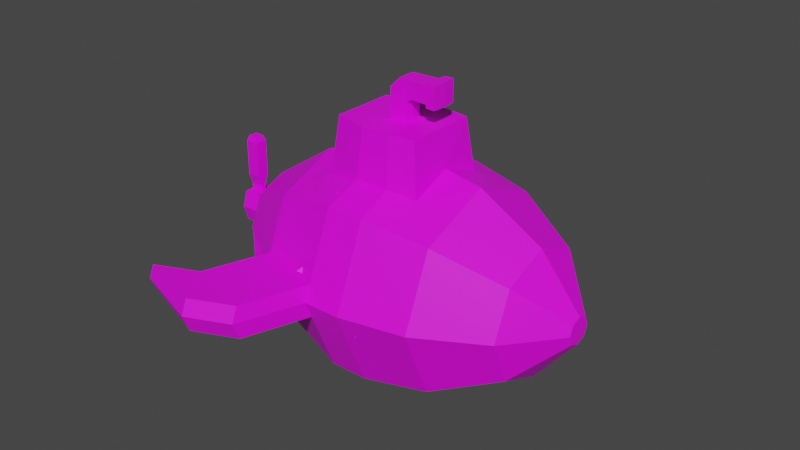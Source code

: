 # Source: objects.blend  (saved by Blender 2.90.8; exported with 4.5.12 LTS)
import bpy
from mathutils import Matrix  # noqa: F401  (used for matrix-valued properties, if any)

bpy.ops.wm.read_factory_settings(use_empty=True)
scene = bpy.context.scene
scene.name = 'Scene'

# ---- collections
col_collection = bpy.data.collections.new('Collection'); scene.collection.children.link(col_collection)

# ---- images (referenced by path relative to the original .blend; pixels are not part of the script)
import os
ASSET_DIR = os.environ.get("B2B_ASSET_DIR", "")  # directory of the original .blend (textures are referenced by path, not embedded)
HERE = os.path.dirname(os.path.abspath(__file__))  # packed textures are extracted next to this script under _unpacked/

def load_image(name, relpath, width, height, colorspace="sRGB"):
    """Load a texture the original file referenced (path relative to the .blend, or extracted next to this script)."""
    p = next((c for c in (os.path.join(HERE, relpath), os.path.join(ASSET_DIR, relpath)) if relpath and os.path.exists(c)), "")
    if p:
        img = bpy.data.images.load(p, check_existing=True)
        img.name = name
    else:  # same state as the original file: an image datablock whose file is absent (Cycles renders it pink)
        img = bpy.data.images.new(name, width, height)
        img.source = "FILE"
        img.filepath = "//" + (relpath or name)
    img.colorspace_settings.name = colorspace
    return img
img_imphenziapalette01_png = load_image('ImphenziaPalette01.png', 'ImphenziaPalette01.png', 1024, 1024, 'sRGB')

# ---- materials (node trees are filled in below, after node groups)
mat_material_001 = bpy.data.materials.new('Material.001')
mat_material_001.use_transparent_shadow = False
mat_material = bpy.data.materials.new('Material')
mat_material.alpha_threshold = 0.0
mat_material.use_transparent_shadow = False
mat_material.line_color = (0.0, 0.0, 0.0, 1.0)

# ---- material node trees
mat_material_001.use_nodes = True; mat_material_001.node_tree.nodes.clear()
_N = mat_material_001.node_tree.nodes; _L = mat_material_001.node_tree.links
n0 = _N.new('ShaderNodeOutputMaterial'); n0.name = 'Material Output'; n0.location = (300, 300)
n1 = _N.new('ShaderNodeBsdfPrincipled'); n1.name = 'Principled BSDF'; n1.location = (10, 300)
n1.distribution = 'GGX'
n1.subsurface_method = 'BURLEY'
n1.inputs[3].default_value = 1.45
n1.inputs[27].default_value = (0.0, 0.0, 0.0, 1.0)
n1.inputs[28].default_value = 1.0
n2 = _N.new('ShaderNodeTexImage'); n2.name = 'Image Texture'; n2.location = (-369, 227)
n2.image = img_imphenziapalette01_png
_L.new(n1.outputs[0], n0.inputs[0])
_L.new(n2.outputs[0], n1.inputs[0])
n0.is_active_output = True
mat_material.use_nodes = True; mat_material.node_tree.nodes.clear()
_N = mat_material.node_tree.nodes; _L = mat_material.node_tree.links
n0 = _N.new('ShaderNodeOutputMaterial'); n0.name = 'Material Output'; n0.location = (300, 300)
n1 = _N.new('ShaderNodeBsdfPrincipled'); n1.name = 'Principled BSDF'; n1.location = (10, 300)
n1.distribution = 'GGX'
n1.subsurface_method = 'BURLEY'
n1.inputs[2].default_value = 0.4
n1.inputs[3].default_value = 1.45
n1.inputs[27].default_value = (0.0, 0.0, 0.0, 1.0)
n1.inputs[28].default_value = 1.0
n2 = _N.new('ShaderNodeTexImage'); n2.name = 'Image Texture'; n2.location = (-360, 299)
n2.image = img_imphenziapalette01_png
_L.new(n1.outputs[0], n0.inputs[0])
_L.new(n2.outputs[0], n1.inputs[0])
n0.is_active_output = True

# ---- world
world_world = bpy.data.worlds.new('World'); scene.world = world_world
world_world.use_nodes = True; world_world.node_tree.nodes.clear()
_N = world_world.node_tree.nodes; _L = world_world.node_tree.links
n0 = _N.new('ShaderNodeOutputWorld'); n0.name = 'World Output'; n0.location = (300, 300)
n1 = _N.new('ShaderNodeBackground'); n1.name = 'Background'; n1.location = (10, 300)
n1.inputs[0].default_value = (0.05088, 0.05088, 0.05088, 1.0)
_L.new(n1.outputs[0], n0.inputs[0])
n0.is_active_output = True
world_world.color = (0.05088, 0.05088, 0.05088)
world_world.use_sun_shadow = False
world_world.sun_shadow_jitter_overblur = 0.0

# ---- meshes
me_cylinder_001 = bpy.data.meshes.new('Cylinder.001')
me_cylinder_001.from_pydata([(-0.2245, 1.66, 3.568e-08), (0.3245, 1.66, -1.095e-07), (-0.2245, 1.174, -1.174), (0.3245, 1.174, -1.174), (-0.2245, 1.174, 1.174), (0.3245, 1.174, 1.174), (1.262, 1.037, -1.037), (1.262, 1.467, -1.177e-07), (0.7201, 0.6052, 1.328), (2.199, 0.66, -0.66), (2.199, 0.9334, -1.668e-07), (2.199, 0.66, 0.66), (2.795, 0.1391, -0.1391), (2.795, 0.1967, -1.996e-07), (2.795, 0.1391, 0.1391), (-1.29, 1.295, 5.493e-08), (-1.29, 0.9156, -0.9156), (-0.7648, 0.5296, 1.256), (-2.264, 0.6457, -1.936e-10), (-2.264, 0.4566, -0.4566), (-2.264, 0.4566, 0.4566), (0.3035, 0.6661, 1.389), (-0.1918, 0.6685, 1.394), (1.262, 1.037, 1.037), (-1.29, 0.9156, 0.9156), (-0.07898, 0.1346, 2.088), (0.1751, 0.134, 2.088), (0.6302, 0.5279, 2.088), (-0.665, 0.462, 2.088), (1.778, 0.8294, -0.8294), (1.778, 0.8294, 0.8294), (1.778, 1.173, -1.447e-07), (-0.1652, 0.5831, 2.088), (0.2668, 0.581, 2.088), (-0.07898, 0.1346, 2.416), (0.1751, 0.134, 2.663), (0.525, 0.1562, 2.416), (0.525, 0.1562, 2.663), (0.5237, 0.1792, 2.379), (0.5237, 0.1792, 2.7), (0.6618, 0.1877, 2.379), (0.6618, 0.1877, 2.7), (-0.2245, 1.567, 0.2253), (0.3245, 1.567, 0.2253), (1.262, 1.384, 0.1991), (2.199, 0.881, 0.1267), (2.795, 0.1856, 0.0267), (-1.29, 1.222, 0.1757), (-2.264, 0.6094, 0.08764), (1.778, 1.107, 0.1592), (-0.2245, 1.553, -0.259), (0.3245, 1.553, -0.259), (1.262, 1.372, -0.2288), (2.199, 0.8731, -0.1456), (2.795, 0.184, -0.03068), (-1.29, 1.211, -0.202), (-2.264, 0.604, -0.1007), (1.778, 1.097, -0.183), (-0.5493, 2.514, 0.2253), (-0.5493, 2.608, 6.592e-08), (-1.615, 2.17, 0.1757), (-1.615, 2.242, 8.517e-08), (-0.5493, 2.5, -0.259), (-1.615, 2.159, -0.202), (-1.174, 2.788, 0.2253), (-1.174, 2.881, 1.673e-07), (-2.24, 2.443, 0.1757), (-2.24, 2.516, 1.865e-07), (-1.174, 2.774, -0.259), (-2.24, 2.432, -0.202), (-0.2245, -1.66, 3.568e-08), (0.3245, -1.66, -1.095e-07), (-0.2245, -1.174, -1.174), (0.3245, -1.174, -1.174), (-0.2245, 0.0, -1.66), (0.3245, 0.0, -1.66), (-0.2245, -1.174, 1.174), (0.3245, -1.174, 1.174), (1.262, -1.037, -1.037), (1.262, -1.467, -1.177e-07), (1.262, 0.0, -1.467), (0.7173, 0.0, 1.563), (0.7201, -0.6052, 1.328), (2.199, -0.66, -0.66), (2.199, -0.9334, -1.668e-07), (2.199, 0.0, -0.9334), (2.199, 0.0, 0.9334), (2.199, -0.66, 0.66), (2.795, -0.1391, -0.1391), (2.795, -0.1967, -1.996e-07), (2.795, 0.0, -0.1967), (2.795, 0.0, 0.1967), (2.795, -0.1391, 0.1391), (-1.29, -1.295, 5.493e-08), (-1.29, -0.9156, -0.9156), (-1.29, 0.0, -1.295), (-0.7577, 0.0, 1.451), (-0.7648, -0.5296, 1.256), (-2.264, -0.6457, -1.936e-10), (-2.264, -0.4566, -0.4566), (-2.264, 0.0, -0.6457), (-2.264, 0.0, 0.6457), (-2.264, -0.4566, 0.4566), (0.3035, -0.6661, 1.389), (-0.1918, -0.6685, 1.394), (1.262, 0.0, 1.467), (1.262, -1.037, 1.037), (-1.29, 0.0, 1.295), (-1.29, -0.9156, 0.9156), (-0.1938, 0.0, 2.088), (0.2851, 0.0, 2.088), (-0.07898, -0.1346, 2.088), (0.1751, -0.134, 2.088), (0.6277, 0.0, 2.088), (-0.6588, 0.0, 2.088), (0.6302, -0.5279, 2.088), (-0.665, -0.462, 2.088), (1.778, -0.8294, -0.8294), (1.778, 0.0, -1.173), (1.778, 0.0, 1.173), (1.778, -0.8294, 0.8294), (1.778, -1.173, -1.447e-07), (2.795, 0.0, -0.005329), (-0.09223, 0.0, 2.088), (-0.1652, -0.5831, 2.088), (0.2668, -0.581, 2.088), (0.1836, 0.0, 2.088), (-0.09223, 0.0, 2.416), (-0.07898, -0.1346, 2.416), (0.1836, 0.0, 2.663), (0.1751, -0.134, 2.663), (0.525, -0.1562, 2.416), (0.5335, 0.0, 2.416), (0.525, -0.1562, 2.663), (0.5335, 0.0, 2.663), (0.5237, -0.1792, 2.379), (0.5347, 0.0, 2.379), (0.5237, -0.1792, 2.7), (0.5347, 0.0, 2.7), (0.6618, -0.1877, 2.379), (0.6729, 0.0, 2.379), (0.6618, -0.1877, 2.7), (0.6729, 0.0, 2.7), (-0.2245, -1.567, 0.2253), (0.3245, -1.567, 0.2253), (1.262, -1.384, 0.1991), (2.199, -0.881, 0.1267), (2.795, -0.1856, 0.0267), (-1.29, -1.222, 0.1757), (-2.264, -0.6094, 0.08764), (1.778, -1.107, 0.1592), (2.795, 0.0, 0.03345), (-0.2245, -1.553, -0.259), (0.3245, -1.553, -0.259), (1.262, -1.372, -0.2288), (2.199, -0.8731, -0.1456), (2.795, -0.184, -0.03068), (-1.29, -1.211, -0.202), (-2.264, -0.604, -0.1007), (2.795, 0.0, -0.04754), (1.778, -1.097, -0.183), (-0.5493, -2.514, 0.2253), (-0.5493, -2.608, 6.592e-08), (-1.615, -2.17, 0.1757), (-1.615, -2.242, 8.517e-08), (-0.5493, -2.5, -0.259), (-1.615, -2.159, -0.202), (-1.174, -2.788, 0.2253), (-1.174, -2.881, 1.673e-07), (-2.24, -2.443, 0.1757), (-2.24, -2.516, 1.865e-07), (-1.174, -2.774, -0.259), (-2.24, -2.432, -0.202), (-0.07898, 0.1346, 2.514), (0.07051, 0.1342, 2.663), (-0.09223, 0.0, 2.514), (0.0573, 0.0, 2.663), (0.07051, -0.1342, 2.663), (-0.07898, -0.1346, 2.514), (0.2429, 0.1383, 2.416), (0.1751, 0.134, 2.348), (0.1072, 0.1341, 2.416), (0.1751, 0.134, 2.484), (0.2517, 0.0, 2.416), (0.1836, 0.0, 2.348), (0.1751, -0.134, 2.348), (0.2429, -0.1383, 2.416), (0.1751, -0.134, 2.484), (0.1072, -0.1341, 2.416)], [], [(50, 51, 3, 2), (2, 3, 75, 74), (42, 43, 1, 0), (118, 29, 9, 85), (43, 5, 23, 44), (51, 1, 7, 52), (8, 21, 33, 27), (22, 17, 28, 32), (75, 3, 6, 80), (45, 11, 14, 46), (30, 119, 86, 11), (57, 31, 10, 53), (49, 30, 11, 45), (85, 9, 12, 90), (11, 86, 91, 14), (53, 10, 13, 54), (107, 24, 20, 101), (21, 22, 32, 33), (2, 74, 95, 16), (47, 42, 58, 60), (50, 2, 16, 55), (55, 16, 19, 56), (47, 15, 18, 48), (16, 95, 100, 19), (22, 21, 5, 4), (8, 81, 105, 23), (21, 8, 23, 5), (96, 17, 24, 107), (17, 22, 4, 24), (182, 181, 34, 173, 174, 35), (33, 110, 113, 27), (109, 32, 28, 114), (81, 8, 27, 113), (17, 96, 114, 28), (54, 13, 122, 159), (18, 56, 19, 100, 101, 20, 48), (44, 23, 30, 49), (52, 7, 31, 57), (23, 105, 119, 30), (80, 6, 29, 118), (151, 46, 14, 91), (123, 25, 32, 109), (26, 126, 110, 33), (25, 26, 33, 32), (176, 177, 130, 129), (179, 182, 35, 37, 36), (25, 123, 127, 34), (26, 25, 34, 181, 180), (176, 129, 35, 174), (35, 129, 134, 37), (36, 37, 39, 38), (126, 184, 185, 112), (126, 26, 180, 184), (38, 39, 41, 40), (37, 134, 138, 39), (132, 36, 38, 136), (140, 40, 41, 142), (136, 38, 40, 140), (39, 138, 142, 41), (122, 13, 46, 151), (7, 44, 49, 31), (24, 47, 48, 20), (4, 42, 47, 24), (31, 49, 45, 10), (10, 45, 46, 13), (1, 43, 44, 7), (4, 5, 43, 42), (6, 52, 57, 29), (12, 54, 159, 90), (15, 55, 56, 18), (50, 55, 63, 62), (9, 53, 54, 12), (29, 57, 53, 9), (3, 51, 52, 6), (0, 1, 51, 50), (59, 62, 68, 65), (62, 63, 69, 68), (42, 0, 59, 58), (15, 47, 60, 61), (0, 50, 62, 59), (55, 15, 61, 63), (64, 65, 67, 66), (65, 68, 69, 67), (58, 59, 65, 64), (63, 61, 67, 69), (60, 58, 64, 66), (61, 60, 66, 67), (152, 72, 73, 153), (72, 74, 75, 73), (143, 70, 71, 144), (118, 85, 83, 117), (144, 145, 106, 77), (153, 154, 79, 71), (82, 115, 125, 103), (104, 124, 116, 97), (75, 80, 78, 73), (146, 147, 92, 87), (120, 87, 86, 119), (160, 155, 84, 121), (150, 146, 87, 120), (85, 90, 88, 83), (87, 92, 91, 86), (155, 156, 89, 84), (107, 101, 102, 108), (103, 125, 124, 104), (72, 94, 95, 74), (148, 163, 161, 143), (152, 157, 94, 72), (157, 158, 99, 94), (148, 149, 98, 93), (94, 99, 100, 95), (104, 76, 77, 103), (82, 106, 105, 81), (103, 77, 106, 82), (96, 107, 108, 97), (97, 108, 76, 104), (183, 132, 131, 186), (125, 115, 113, 110), (109, 114, 116, 124), (81, 113, 115, 82), (97, 116, 114, 96), (156, 159, 122, 89), (98, 149, 102, 101, 100, 99, 158), (145, 150, 120, 106), (154, 160, 121, 79), (106, 120, 119, 105), (80, 118, 117, 78), (151, 91, 92, 147), (123, 109, 124, 111), (112, 125, 110, 126), (111, 124, 125, 112), (111, 128, 127, 123), (128, 178, 175, 127), (187, 186, 131, 133, 130), (130, 133, 134, 129), (131, 135, 137, 133), (112, 185, 188, 128, 111), (188, 187, 130, 177, 178, 128), (135, 139, 141, 137), (133, 137, 138, 134), (132, 136, 135, 131), (140, 142, 141, 139), (136, 140, 139, 135), (137, 141, 142, 138), (122, 151, 147, 89), (79, 121, 150, 145), (108, 102, 149, 148), (76, 108, 148, 143), (121, 84, 146, 150), (84, 89, 147, 146), (71, 79, 145, 144), (76, 143, 144, 77), (78, 117, 160, 154), (88, 90, 159, 156), (93, 98, 158, 157), (152, 165, 166, 157), (83, 88, 156, 155), (117, 83, 155, 160), (73, 78, 154, 153), (70, 152, 153, 71), (162, 168, 171, 165), (165, 171, 172, 166), (143, 161, 162, 70), (93, 164, 163, 148), (70, 162, 165, 152), (157, 166, 164, 93), (167, 169, 170, 168), (168, 170, 172, 171), (161, 167, 168, 162), (166, 172, 170, 164), (163, 169, 167, 161), (164, 170, 169, 163), (176, 174, 173, 175), (175, 178, 177, 176), (34, 127, 175, 173), (179, 180, 181, 182), (185, 186, 187, 188), (179, 183, 184, 180), (185, 184, 183, 186), (183, 179, 36, 132)])
_uv = me_cylinder_001.uv_layers.new(name='UVMap')
_uv.uv.foreach_set('vector', [0.8445, 0.7019, 0.8445, 0.7019, 0.8445, 0.7019, 0.8445, 0.7019, 0.8445, 0.7019, 0.8445, 0.7019, 0.8445, 0.7019, 0.8445, 0.7019, 0.8445, 0.7019, 0.8445, 0.7019, 0.8445, 0.7019, 0.8445, 0.7019, 0.8445, 0.7019, 0.8445, 0.7019, 0.8445, 0.7019, 0.8445, 0.7019, 0.8445, 0.7019, 0.8445, 0.7019, 0.8445, 0.7019, 0.8445, 0.7019, 0.8445, 0.7019, 0.8445, 0.7019, 0.8445, 0.7019, 0.8445, 0.7019, 0.3228, 0.7954, 0.3228, 0.7954, 0.3228, 0.7954, 0.3228, 0.7954, 0.3228, 0.7954, 0.3228, 0.7954, 0.3228, 0.7954, 0.3228, 0.7954, 0.8445, 0.7019, 0.8445, 0.7019, 0.8445, 0.7019, 0.8445, 0.7019, 0.9429, 0.9332, 0.9429, 0.9332, 0.9429, 0.9332, 0.9429, 0.9332, 0.9429, 0.9332, 0.9429, 0.9332, 0.9429, 0.9332, 0.9429, 0.9332, 0.8445, 0.7019, 0.8445, 0.7019, 0.8445, 0.7019, 0.8445, 0.7019, 0.9429, 0.9332, 0.9429, 0.9332, 0.9429, 0.9332, 0.9429, 0.9332, 0.8445, 0.7019, 0.8445, 0.7019, 0.8445, 0.7019, 0.8445, 0.7019, 0.9429, 0.9332, 0.9429, 0.9332, 0.9429, 0.9332, 0.9429, 0.9332, 0.8445, 0.7019, 0.8445, 0.7019, 0.8445, 0.7019, 0.8445, 0.7019, 0.8445, 0.7019, 0.8445, 0.7019, 0.8445, 0.7019, 0.8445, 0.7019, 0.3228, 0.7954, 0.3228, 0.7954, 0.3228, 0.7954, 0.3228, 0.7954, 0.8445, 0.7019, 0.8445, 0.7019, 0.8445, 0.7019, 0.8445, 0.7019, 0.3031, 0.7855, 0.3031, 0.7855, 0.3031, 0.7855, 0.3031, 0.7855, 0.8445, 0.7019, 0.8445, 0.7019, 0.8445, 0.7019, 0.8445, 0.7019, 0.8445, 0.7019, 0.8445, 0.7019, 0.8445, 0.7019, 0.8445, 0.7019, 0.8445, 0.7019, 0.8445, 0.7019, 0.8445, 0.7019, 0.8445, 0.7019, 0.8445, 0.7019, 0.8445, 0.7019, 0.8445, 0.7019, 0.8445, 0.7019, 0.8445, 0.7019, 0.8445, 0.7019, 0.8445, 0.7019, 0.8445, 0.7019, 0.8445, 0.7019, 0.8445, 0.7019, 0.8445, 0.7019, 0.8445, 0.7019, 0.8445, 0.7019, 0.8445, 0.7019, 0.8445, 0.7019, 0.8445, 0.7019, 0.8445, 0.7019, 0.8445, 0.7019, 0.8445, 0.7019, 0.8445, 0.7019, 0.8445, 0.7019, 0.8445, 0.7019, 0.8445, 0.7019, 0.8445, 0.7019, 0.3228, 0.7954, 0.3228, 0.7954, 0.3228, 0.7954, 0.3228, 0.7954, 0.3228, 0.7954, 0.3228, 0.7954, 0.3228, 0.7954, 0.3228, 0.7954, 0.3228, 0.7954, 0.3228, 0.7954, 0.3228, 0.7954, 0.3228, 0.7954, 0.3228, 0.7954, 0.3228, 0.7954, 0.3228, 0.7954, 0.3228, 0.7954, 0.3228, 0.7954, 0.3228, 0.7954, 0.3228, 0.7954, 0.3228, 0.7954, 0.3228, 0.7954, 0.3228, 0.7954, 0.8445, 0.7019, 0.8445, 0.7019, 0.8445, 0.7019, 0.8445, 0.7019, 0.8445, 0.7019, 0.8445, 0.7019, 0.8445, 0.7019, 0.8445, 0.7019, 0.8445, 0.7019, 0.8445, 0.7019, 0.8445, 0.7019, 0.8445, 0.7019, 0.8445, 0.7019, 0.8445, 0.7019, 0.8445, 0.7019, 0.8445, 0.7019, 0.8445, 0.7019, 0.8445, 0.7019, 0.8445, 0.7019, 0.8445, 0.7019, 0.8445, 0.7019, 0.8445, 0.7019, 0.8445, 0.7019, 0.8445, 0.7019, 0.8445, 0.7019, 0.8445, 0.7019, 0.8445, 0.7019, 0.9429, 0.9332, 0.9429, 0.9332, 0.9429, 0.9332, 0.9429, 0.9332, 0.3228, 0.7954, 0.3228, 0.7954, 0.3228, 0.7954, 0.3228, 0.7954, 0.3228, 0.7954, 0.3228, 0.7954, 0.3228, 0.7954, 0.3228, 0.7954, 0.3228, 0.7954, 0.3228, 0.7954, 0.3228, 0.7954, 0.3228, 0.7954, 0.3228, 0.7954, 0.3228, 0.7954, 0.3228, 0.7954, 0.3228, 0.7954, 0.3228, 0.7954, 0.3228, 0.7954, 0.3228, 0.7954, 0.3228, 0.7954, 0.3228, 0.7954, 0.3228, 0.7954, 0.3228, 0.7954, 0.3228, 0.7954, 0.3228, 0.7954, 0.3228, 0.7954, 0.3228, 0.7954, 0.3228, 0.7954, 0.3228, 0.7954, 0.3228, 0.7954, 0.3228, 0.7954, 0.3228, 0.7954, 0.3228, 0.7954, 0.3228, 0.7954, 0.3228, 0.7954, 0.3228, 0.7954, 0.3228, 0.7954, 0.3228, 0.7954, 0.9479, 0.9283, 0.9479, 0.9283, 0.9479, 0.9283, 0.9479, 0.9283, 0.3228, 0.7954, 0.3228, 0.7954, 0.3228, 0.7954, 0.3228, 0.7954, 0.3228, 0.7954, 0.3228, 0.7954, 0.3228, 0.7954, 0.3228, 0.7954, 0.9479, 0.9283, 0.9479, 0.9283, 0.9479, 0.9283, 0.9479, 0.9283, 0.9479, 0.9283, 0.9479, 0.9283, 0.9479, 0.9283, 0.9479, 0.9283, 0.9479, 0.9283, 0.9479, 0.9283, 0.9479, 0.9283, 0.9479, 0.9283, 0.9479, 0.9283, 0.9479, 0.9283, 0.9479, 0.9283, 0.9479, 0.9283, 0.9479, 0.9283, 0.9479, 0.9283, 0.9479, 0.9283, 0.9479, 0.9283, 0.9479, 0.9283, 0.9479, 0.9283, 0.9479, 0.9283, 0.9479, 0.9283, 0.9429, 0.9332, 0.9429, 0.9332, 0.9429, 0.9332, 0.9429, 0.9332, 0.8445, 0.7019, 0.8445, 0.7019, 0.8445, 0.7019, 0.8445, 0.7019, 0.8445, 0.7019, 0.8445, 0.7019, 0.8445, 0.7019, 0.8445, 0.7019, 0.8445, 0.7019, 0.8445, 0.7019, 0.8445, 0.7019, 0.8445, 0.7019, 0.9429, 0.9332, 0.9429, 0.9332, 0.9429, 0.9332, 0.9429, 0.9332, 0.9429, 0.9332, 0.9429, 0.9332, 0.9429, 0.9332, 0.9429, 0.9332, 0.8445, 0.7019, 0.8445, 0.7019, 0.8445, 0.7019, 0.8445, 0.7019, 0.8445, 0.7019, 0.8445, 0.7019, 0.8445, 0.7019, 0.8445, 0.7019, 0.8445, 0.7019, 0.8445, 0.7019, 0.8445, 0.7019, 0.8445, 0.7019, 0.8445, 0.7019, 0.8445, 0.7019, 0.8445, 0.7019, 0.8445, 0.7019, 0.8445, 0.7019, 0.8445, 0.7019, 0.8445, 0.7019, 0.8445, 0.7019, 0.3031, 0.7855, 0.3031, 0.7855, 0.3031, 0.7855, 0.3031, 0.7855, 0.8445, 0.7019, 0.8445, 0.7019, 0.8445, 0.7019, 0.8445, 0.7019, 0.8445, 0.7019, 0.8445, 0.7019, 0.8445, 0.7019, 0.8445, 0.7019, 0.8445, 0.7019, 0.8445, 0.7019, 0.8445, 0.7019, 0.8445, 0.7019, 0.8445, 0.7019, 0.8445, 0.7019, 0.8445, 0.7019, 0.8445, 0.7019, 0.3031, 0.7855, 0.3031, 0.7855, 0.3031, 0.7855, 0.3031, 0.7855, 0.3031, 0.7855, 0.3031, 0.7855, 0.3031, 0.7855, 0.3031, 0.7855, 0.3031, 0.7855, 0.3031, 0.7855, 0.3031, 0.7855, 0.3031, 0.7855, 0.3031, 0.7855, 0.3031, 0.7855, 0.3031, 0.7855, 0.3031, 0.7855, 0.3031, 0.7855, 0.3031, 0.7855, 0.3031, 0.7855, 0.3031, 0.7855, 0.3031, 0.7855, 0.3031, 0.7855, 0.3031, 0.7855, 0.3031, 0.7855, 0.3031, 0.7855, 0.3031, 0.7855, 0.3031, 0.7855, 0.3031, 0.7855, 0.3031, 0.7855, 0.3031, 0.7855, 0.3031, 0.7855, 0.3031, 0.7855, 0.3031, 0.7855, 0.3031, 0.7855, 0.3031, 0.7855, 0.3031, 0.7855, 0.3031, 0.7855, 0.3031, 0.7855, 0.3031, 0.7855, 0.3031, 0.7855, 0.3031, 0.7855, 0.3031, 0.7855, 0.3031, 0.7855, 0.3031, 0.7855, 0.3031, 0.7855, 0.3031, 0.7855, 0.3031, 0.7855, 0.3031, 0.7855, 0.8445, 0.7019, 0.8445, 0.7019, 0.8445, 0.7019, 0.8445, 0.7019, 0.8445, 0.7019, 0.8445, 0.7019, 0.8445, 0.7019, 0.8445, 0.7019, 0.8445, 0.7019, 0.8445, 0.7019, 0.8445, 0.7019, 0.8445, 0.7019, 0.8445, 0.7019, 0.8445, 0.7019, 0.8445, 0.7019, 0.8445, 0.7019, 0.8445, 0.7019, 0.8445, 0.7019, 0.8445, 0.7019, 0.8445, 0.7019, 0.8445, 0.7019, 0.8445, 0.7019, 0.8445, 0.7019, 0.8445, 0.7019, 0.3228, 0.7954, 0.3228, 0.7954, 0.3228, 0.7954, 0.3228, 0.7954, 0.3228, 0.7954, 0.3228, 0.7954, 0.3228, 0.7954, 0.3228, 0.7954, 0.8445, 0.7019, 0.8445, 0.7019, 0.8445, 0.7019, 0.8445, 0.7019, 0.9429, 0.9332, 0.9429, 0.9332, 0.9429, 0.9332, 0.9429, 0.9332, 0.9429, 0.9332, 0.9429, 0.9332, 0.9429, 0.9332, 0.9429, 0.9332, 0.8445, 0.7019, 0.8445, 0.7019, 0.8445, 0.7019, 0.8445, 0.7019, 0.9429, 0.9332, 0.9429, 0.9332, 0.9429, 0.9332, 0.9429, 0.9332, 0.8445, 0.7019, 0.8445, 0.7019, 0.8445, 0.7019, 0.8445, 0.7019, 0.9429, 0.9332, 0.9429, 0.9332, 0.9429, 0.9332, 0.9429, 0.9332, 0.8445, 0.7019, 0.8445, 0.7019, 0.8445, 0.7019, 0.8445, 0.7019, 0.8445, 0.7019, 0.8445, 0.7019, 0.8445, 0.7019, 0.8445, 0.7019, 0.3228, 0.7954, 0.3228, 0.7954, 0.3228, 0.7954, 0.3228, 0.7954, 0.8445, 0.7019, 0.8445, 0.7019, 0.8445, 0.7019, 0.8445, 0.7019, 0.3031, 0.7855, 0.3031, 0.7855, 0.3031, 0.7855, 0.3031, 0.7855, 0.8445, 0.7019, 0.8445, 0.7019, 0.8445, 0.7019, 0.8445, 0.7019, 0.8445, 0.7019, 0.8445, 0.7019, 0.8445, 0.7019, 0.8445, 0.7019, 0.8445, 0.7019, 0.8445, 0.7019, 0.8445, 0.7019, 0.8445, 0.7019, 0.8445, 0.7019, 0.8445, 0.7019, 0.8445, 0.7019, 0.8445, 0.7019, 0.8445, 0.7019, 0.8445, 0.7019, 0.8445, 0.7019, 0.8445, 0.7019, 0.8445, 0.7019, 0.8445, 0.7019, 0.8445, 0.7019, 0.8445, 0.7019, 0.8445, 0.7019, 0.8445, 0.7019, 0.8445, 0.7019, 0.8445, 0.7019, 0.8445, 0.7019, 0.8445, 0.7019, 0.8445, 0.7019, 0.8445, 0.7019, 0.8445, 0.7019, 0.8445, 0.7019, 0.8445, 0.7019, 0.8445, 0.7019, 0.3228, 0.7954, 0.3228, 0.7954, 0.3228, 0.7954, 0.3228, 0.7954, 0.3228, 0.7954, 0.3228, 0.7954, 0.3228, 0.7954, 0.3228, 0.7954, 0.3228, 0.7954, 0.3228, 0.7954, 0.3228, 0.7954, 0.3228, 0.7954, 0.3228, 0.7954, 0.3228, 0.7954, 0.3228, 0.7954, 0.3228, 0.7954, 0.3228, 0.7954, 0.3228, 0.7954, 0.3228, 0.7954, 0.3228, 0.7954, 0.8445, 0.7019, 0.8445, 0.7019, 0.8445, 0.7019, 0.8445, 0.7019, 0.8445, 0.7019, 0.8445, 0.7019, 0.8445, 0.7019, 0.8445, 0.7019, 0.8445, 0.7019, 0.8445, 0.7019, 0.8445, 0.7019, 0.8445, 0.7019, 0.8445, 0.7019, 0.8445, 0.7019, 0.8445, 0.7019, 0.8445, 0.7019, 0.8445, 0.7019, 0.8445, 0.7019, 0.8445, 0.7019, 0.8445, 0.7019, 0.8445, 0.7019, 0.8445, 0.7019, 0.8445, 0.7019, 0.8445, 0.7019, 0.8445, 0.7019, 0.8445, 0.7019, 0.8445, 0.7019, 0.9429, 0.9332, 0.9429, 0.9332, 0.9429, 0.9332, 0.9429, 0.9332, 0.3228, 0.7954, 0.3228, 0.7954, 0.3228, 0.7954, 0.3228, 0.7954, 0.3228, 0.7954, 0.3228, 0.7954, 0.3228, 0.7954, 0.3228, 0.7954, 0.3228, 0.7954, 0.3228, 0.7954, 0.3228, 0.7954, 0.3228, 0.7954, 0.3228, 0.7954, 0.3228, 0.7954, 0.3228, 0.7954, 0.3228, 0.7954, 0.3228, 0.7954, 0.3228, 0.7954, 0.3228, 0.7954, 0.3228, 0.7954, 0.3228, 0.7954, 0.3228, 0.7954, 0.3228, 0.7954, 0.3228, 0.7954, 0.3228, 0.7954, 0.3228, 0.7954, 0.3228, 0.7954, 0.3228, 0.7954, 0.3228, 0.7954, 0.9479, 0.9283, 0.9479, 0.9283, 0.9479, 0.9283, 0.9479, 0.9283, 0.3228, 0.7954, 0.3228, 0.7954, 0.3228, 0.7954, 0.3228, 0.7954, 0.3228, 0.7954, 0.3228, 0.7954, 0.3228, 0.7954, 0.3228, 0.7954, 0.3228, 0.7954, 0.3228, 0.7954, 0.3228, 0.7954, 0.9479, 0.9283, 0.9479, 0.9283, 0.9479, 0.9283, 0.9479, 0.9283, 0.9479, 0.9283, 0.9479, 0.9283, 0.9479, 0.9283, 0.9479, 0.9283, 0.9479, 0.9283, 0.9479, 0.9283, 0.9479, 0.9283, 0.9479, 0.9283, 0.9479, 0.9283, 0.9479, 0.9283, 0.9479, 0.9283, 0.9479, 0.9283, 0.9479, 0.9283, 0.9479, 0.9283, 0.9479, 0.9283, 0.9479, 0.9283, 0.9479, 0.9283, 0.9479, 0.9283, 0.9479, 0.9283, 0.9479, 0.9283, 0.9429, 0.9332, 0.9429, 0.9332, 0.9429, 0.9332, 0.9429, 0.9332, 0.8445, 0.7019, 0.8445, 0.7019, 0.8445, 0.7019, 0.8445, 0.7019, 0.8445, 0.7019, 0.8445, 0.7019, 0.8445, 0.7019, 0.8445, 0.7019, 0.8445, 0.7019, 0.8445, 0.7019, 0.8445, 0.7019, 0.8445, 0.7019, 0.9429, 0.9332, 0.9429, 0.9332, 0.9429, 0.9332, 0.9429, 0.9332, 0.9429, 0.9332, 0.9429, 0.9332, 0.9429, 0.9332, 0.9429, 0.9332, 0.8445, 0.7019, 0.8445, 0.7019, 0.8445, 0.7019, 0.8445, 0.7019, 0.8445, 0.7019, 0.8445, 0.7019, 0.8445, 0.7019, 0.8445, 0.7019, 0.8445, 0.7019, 0.8445, 0.7019, 0.8445, 0.7019, 0.8445, 0.7019, 0.8445, 0.7019, 0.8445, 0.7019, 0.8445, 0.7019, 0.8445, 0.7019, 0.8445, 0.7019, 0.8445, 0.7019, 0.8445, 0.7019, 0.8445, 0.7019, 0.3031, 0.7855, 0.3031, 0.7855, 0.3031, 0.7855, 0.3031, 0.7855, 0.8445, 0.7019, 0.8445, 0.7019, 0.8445, 0.7019, 0.8445, 0.7019, 0.8445, 0.7019, 0.8445, 0.7019, 0.8445, 0.7019, 0.8445, 0.7019, 0.8445, 0.7019, 0.8445, 0.7019, 0.8445, 0.7019, 0.8445, 0.7019, 0.8445, 0.7019, 0.8445, 0.7019, 0.8445, 0.7019, 0.8445, 0.7019, 0.3031, 0.7855, 0.3031, 0.7855, 0.3031, 0.7855, 0.3031, 0.7855, 0.3031, 0.7855, 0.3031, 0.7855, 0.3031, 0.7855, 0.3031, 0.7855, 0.3031, 0.7855, 0.3031, 0.7855, 0.3031, 0.7855, 0.3031, 0.7855, 0.3031, 0.7855, 0.3031, 0.7855, 0.3031, 0.7855, 0.3031, 0.7855, 0.3031, 0.7855, 0.3031, 0.7855, 0.3031, 0.7855, 0.3031, 0.7855, 0.3031, 0.7855, 0.3031, 0.7855, 0.3031, 0.7855, 0.3031, 0.7855, 0.3031, 0.7855, 0.3031, 0.7855, 0.3031, 0.7855, 0.3031, 0.7855, 0.3031, 0.7855, 0.3031, 0.7855, 0.3031, 0.7855, 0.3031, 0.7855, 0.3031, 0.7855, 0.3031, 0.7855, 0.3031, 0.7855, 0.3031, 0.7855, 0.3031, 0.7855, 0.3031, 0.7855, 0.3031, 0.7855, 0.3031, 0.7855, 0.3031, 0.7855, 0.3031, 0.7855, 0.3031, 0.7855, 0.3031, 0.7855, 0.3031, 0.7855, 0.3031, 0.7855, 0.3031, 0.7855, 0.3031, 0.7855, 0.3228, 0.7954, 0.3228, 0.7954, 0.3228, 0.7954, 0.3228, 0.7954, 0.3228, 0.7954, 0.3228, 0.7954, 0.3228, 0.7954, 0.3228, 0.7954, 0.3228, 0.7954, 0.3228, 0.7954, 0.3228, 0.7954, 0.3228, 0.7954, 0.3228, 0.7954, 0.3228, 0.7954, 0.3228, 0.7954, 0.3228, 0.7954, 0.3228, 0.7954, 0.3228, 0.7954, 0.3228, 0.7954, 0.3228, 0.7954, 0.3228, 0.7954, 0.3228, 0.7954, 0.3228, 0.7954, 0.3228, 0.7954, 0.3228, 0.7954, 0.3228, 0.7954, 0.3228, 0.7954, 0.3228, 0.7954, 0.3228, 0.7954, 0.3228, 0.7954, 0.3228, 0.7954, 0.3228, 0.7954])
me_cylinder_001.materials.append(mat_material_001)
me_cylinder_001.use_remesh_fix_poles = True
me_cylinder_001.use_remesh_preserve_attributes = False
me_cylinder_001.use_mirror_vertex_groups = False
me_cylinder_001.update()
me_cylinder_002 = bpy.data.meshes.new('Cylinder.002')
me_cylinder_002.from_pydata([(-2.264, 2.98e-08, 0.2297), (-2.264, -0.03236, 0.2295), (-2.264, 0.03719, 0.2295), (-2.67, -2.98e-08, 0.2297), (-2.67, -0.03236, 0.2295), (-2.67, 0.03719, 0.2295), (-2.67, -5.96e-08, 0.3239), (-2.67, -0.03236, 0.3237), (-2.67, 0.03719, 0.3237), (-2.67, -0.002548, 0.4795), (-2.67, -0.08616, 0.4793), (-2.67, 0.09354, 0.4792), (-2.67, -0.002548, 1.016), (-2.67, -0.08616, 1.015), (-2.67, 0.09354, 1.015), (-2.7, -0.001337, 1.095), (-2.7, -0.06058, 1.095), (-2.7, 0.06675, 1.095), (-2.842, -0.001337, 1.095), (-2.842, -0.06058, 1.095), (-2.842, 0.06675, 1.095), (-2.871, -0.002548, 1.016), (-2.871, -0.08616, 1.015), (-2.871, 0.09354, 1.015), (-2.871, -0.002548, 0.4795), (-2.871, -1.192e-07, 0.3239), (-2.871, -0.08616, 0.4793), (-2.871, 0.09354, 0.4792), (-2.871, 0.03719, 0.3237), (-2.871, 0.03719, 0.2295), (-2.871, 0.1686, 0.2286), (-2.871, -8.941e-08, 0.2297), (-2.871, -0.03236, 0.2295), (-2.871, -0.1686, 0.2286), (-2.871, -0.03236, 0.3237), (-2.67, -0.1686, 0.2286), (-2.871, -0.2384, -0.001178), (-2.871, 0.2384, -0.001178), (-2.67, -0.2384, -0.001178), (-2.871, -0.1686, -0.231), (-2.67, -0.1686, -0.231), (-2.871, -0.03236, -0.2319), (-2.871, -7.451e-08, -0.2321), (-2.67, -0.03236, -0.2319), (-2.871, -0.03236, -0.3261), (-2.871, -8.941e-08, -0.3263), (-2.67, -0.03236, -0.3261), (-2.871, -0.08616, -0.4816), (-2.871, -0.002548, -0.4818), (-2.871, -0.08616, -1.018), (-2.67, -0.08616, -0.4816), (-2.67, -0.002548, -0.4818), (-2.67, -0.08616, -1.018), (-2.67, -0.002548, -1.018), (-2.7, -0.06058, -1.098), (-2.7, -0.001337, -1.098), (-2.842, -0.06058, -1.098), (-2.842, -0.001337, -1.098), (-2.842, 0.06675, -1.097), (-2.871, -0.002548, -1.018), (-2.871, 0.09354, -1.018), (-2.67, 0.09354, -1.018), (-2.871, 0.09354, -0.4816), (-2.67, 0.09354, -0.4816), (-2.871, 0.03719, -0.326), (-2.67, 0.03719, -0.326), (-2.871, 0.03719, -0.2318), (-2.871, 0.1686, -0.231), (-2.67, 0.03719, -0.2318), (-2.67, 0.1686, -0.231), (-2.67, 0.0, -0.2321), (-2.264, 0.03719, -0.2318), (-2.264, 0.1686, -0.231), (-2.264, 4.47e-08, -0.2321), (-2.264, -0.03236, -0.2319), (-2.264, -0.1686, -0.231), (-2.264, -0.2384, -0.001178), (-2.264, -0.1686, 0.2286), (-2.264, 0.2384, -0.001178), (-2.264, 0.1686, 0.2286), (-2.67, 0.2384, -0.001178), (-2.67, 0.1686, 0.2286), (-2.67, -2.98e-08, -0.3263), (-2.7, 0.06675, -1.097)], [], [(1, 0, 3, 4), (0, 1, 77, 76, 78, 79, 2), (0, 2, 5, 3), (4, 3, 6, 7), (3, 5, 8, 6), (7, 6, 9, 10), (6, 8, 11, 9), (10, 9, 12, 13), (9, 11, 14, 12), (13, 12, 15, 16), (12, 14, 17, 15), (16, 15, 18, 19), (15, 17, 20, 18), (21, 22, 19, 18), (23, 21, 18, 20), (24, 26, 22, 21), (27, 24, 21, 23), (25, 34, 26, 24), (28, 25, 24, 27), (11, 27, 23, 14), (8, 28, 27, 11), (29, 31, 25, 28), (5, 29, 28, 8), (5, 81, 30, 29), (31, 29, 30, 37, 36, 33, 32), (31, 32, 34, 25), (35, 4, 32, 33), (32, 4, 7, 34), (34, 7, 10, 26), (38, 35, 33, 36), (42, 41, 39, 36, 37, 67, 66), (38, 36, 39, 40), (40, 39, 41, 43), (42, 45, 44, 41), (41, 44, 46, 43), (45, 48, 47, 44), (44, 47, 50, 46), (48, 59, 49, 47), (47, 49, 52, 50), (46, 50, 51, 82), (50, 52, 53, 51), (52, 54, 55, 53), (49, 56, 54, 52), (54, 56, 57, 55), (59, 57, 56, 49), (60, 58, 57, 59), (55, 57, 58, 83), (62, 60, 59, 48), (61, 83, 58, 60), (63, 61, 60, 62), (64, 62, 48, 45), (65, 63, 62, 64), (66, 64, 45, 42), (68, 65, 64, 66), (68, 66, 67, 69), (71, 68, 69, 72), (70, 82, 65, 68), (73, 70, 68, 71), (73, 71, 72, 78, 76, 75, 74), (74, 43, 70, 73), (75, 40, 43, 74), (76, 38, 40, 75), (76, 77, 35, 38), (79, 78, 80, 81), (72, 69, 80, 78), (81, 80, 37, 30), (69, 67, 37, 80), (2, 79, 81, 5), (77, 1, 4, 35), (43, 46, 82, 70), (82, 51, 63, 65), (51, 53, 61, 63), (53, 55, 83, 61), (26, 10, 13, 22), (14, 23, 20, 17), (22, 13, 16, 19)])
_uv = me_cylinder_002.uv_layers.new(name='UVMap')
_uv.uv.foreach_set('vector', [0.5837, 0.9529, 0.5837, 0.9529, 0.5837, 0.9529, 0.5837, 0.9529, 0.5837, 0.9529, 0.5837, 0.9529, 0.5837, 0.9529, 0.5837, 0.9529, 0.5837, 0.9529, 0.5837, 0.9529, 0.5837, 0.9529, 0.5837, 0.9529, 0.5837, 0.9529, 0.5837, 0.9529, 0.5837, 0.9529, 0.5837, 0.9529, 0.5837, 0.9529, 0.5837, 0.9529, 0.5837, 0.9529, 0.5837, 0.9529, 0.5837, 0.9529, 0.5837, 0.9529, 0.5837, 0.9529, 0.5837, 0.9529, 0.5837, 0.9529, 0.5837, 0.9529, 0.5837, 0.9529, 0.5837, 0.9529, 0.5837, 0.9529, 0.5837, 0.9529, 0.5837, 0.9529, 0.5837, 0.9529, 0.5837, 0.9529, 0.5837, 0.9529, 0.5837, 0.9529, 0.5837, 0.9529, 0.5837, 0.9529, 0.5837, 0.9529, 0.5837, 0.9529, 0.5837, 0.9529, 0.5837, 0.9529, 0.5837, 0.9529, 0.5837, 0.9529, 0.5837, 0.9529, 0.5837, 0.9529, 0.5837, 0.9529, 0.5837, 0.9529, 0.5837, 0.9529, 0.5837, 0.9529, 0.5837, 0.9529, 0.5837, 0.9529, 0.5837, 0.9529, 0.5837, 0.9529, 0.5837, 0.9529, 0.5837, 0.9529, 0.5837, 0.9529, 0.5837, 0.9529, 0.5837, 0.9529, 0.5837, 0.9529, 0.5837, 0.9529, 0.5837, 0.9529, 0.5837, 0.9529, 0.5837, 0.9529, 0.5837, 0.9529, 0.5837, 0.9529, 0.5837, 0.9529, 0.5837, 0.9529, 0.5837, 0.9529, 0.5837, 0.9529, 0.5837, 0.9529, 0.5837, 0.9529, 0.5837, 0.9529, 0.5837, 0.9529, 0.5837, 0.9529, 0.5837, 0.9529, 0.5837, 0.9529, 0.5837, 0.9529, 0.5837, 0.9529, 0.5837, 0.9529, 0.5837, 0.9529, 0.5837, 0.9529, 0.5837, 0.9529, 0.5837, 0.9529, 0.5837, 0.9529, 0.5837, 0.9529, 0.5837, 0.9529, 0.5837, 0.9529, 0.5837, 0.9529, 0.5837, 0.9529, 0.5837, 0.9529, 0.5837, 0.9529, 0.5837, 0.9529, 0.5837, 0.9529, 0.5837, 0.9529, 0.5837, 0.9529, 0.5837, 0.9529, 0.5837, 0.9529, 0.5837, 0.9529, 0.5837, 0.9529, 0.5837, 0.9529, 0.5837, 0.9529, 0.5837, 0.9529, 0.5837, 0.9529, 0.5837, 0.9529, 0.5837, 0.9529, 0.5837, 0.9529, 0.5837, 0.9529, 0.5837, 0.9529, 0.5837, 0.9529, 0.5837, 0.9529, 0.5837, 0.9529, 0.5837, 0.9529, 0.5837, 0.9529, 0.5837, 0.9529, 0.5837, 0.9529, 0.5837, 0.9529, 0.5837, 0.9529, 0.5837, 0.9529, 0.5837, 0.9529, 0.5837, 0.9529, 0.5837, 0.9529, 0.5837, 0.9529, 0.5837, 0.9529, 0.5837, 0.9529, 0.5837, 0.9529, 0.5837, 0.9529, 0.5837, 0.9529, 0.5837, 0.9529, 0.5837, 0.9529, 0.5837, 0.9529, 0.5837, 0.9529, 0.5837, 0.9529, 0.5837, 0.9529, 0.5837, 0.9529, 0.5837, 0.9529, 0.5837, 0.9529, 0.5837, 0.9529, 0.5837, 0.9529, 0.5837, 0.9529, 0.5837, 0.9529, 0.5837, 0.9529, 0.5837, 0.9529, 0.5837, 0.9529, 0.5837, 0.9529, 0.5837, 0.9529, 0.5837, 0.9529, 0.5837, 0.9529, 0.5837, 0.9529, 0.5837, 0.9529, 0.5837, 0.9529, 0.5837, 0.9529, 0.5837, 0.9529, 0.5837, 0.9529, 0.5837, 0.9529, 0.5837, 0.9529, 0.5837, 0.9529, 0.5837, 0.9529, 0.5837, 0.9529, 0.5837, 0.9529, 0.5837, 0.9529, 0.5837, 0.9529, 0.5837, 0.9529, 0.5837, 0.9529, 0.5837, 0.9529, 0.5837, 0.9529, 0.5837, 0.9529, 0.5837, 0.9529, 0.5837, 0.9529, 0.5837, 0.9529, 0.5837, 0.9529, 0.5837, 0.9529, 0.5837, 0.9529, 0.5837, 0.9529, 0.5837, 0.9529, 0.5837, 0.9529, 0.5837, 0.9529, 0.5837, 0.9529, 0.5837, 0.9529, 0.5837, 0.9529, 0.5837, 0.9529, 0.5837, 0.9529, 0.5837, 0.9529, 0.5837, 0.9529, 0.5837, 0.9529, 0.5837, 0.9529, 0.5837, 0.9529, 0.5837, 0.9529, 0.5837, 0.9529, 0.5837, 0.9529, 0.5837, 0.9529, 0.5837, 0.9529, 0.5837, 0.9529, 0.5837, 0.9529, 0.5837, 0.9529, 0.5837, 0.9529, 0.5837, 0.9529, 0.5837, 0.9529, 0.5837, 0.9529, 0.5837, 0.9529, 0.5837, 0.9529, 0.5837, 0.9529, 0.5837, 0.9529, 0.5837, 0.9529, 0.5837, 0.9529, 0.5837, 0.9529, 0.5837, 0.9529, 0.5837, 0.9529, 0.5837, 0.9529, 0.5837, 0.9529, 0.5837, 0.9529, 0.5837, 0.9529, 0.5837, 0.9529, 0.5837, 0.9529, 0.5837, 0.9529, 0.5837, 0.9529, 0.5837, 0.9529, 0.5837, 0.9529, 0.5837, 0.9529, 0.5837, 0.9529, 0.5837, 0.9529, 0.5837, 0.9529, 0.5837, 0.9529, 0.5837, 0.9529, 0.5837, 0.9529, 0.5837, 0.9529, 0.5837, 0.9529, 0.5837, 0.9529, 0.5837, 0.9529, 0.5837, 0.9529, 0.5837, 0.9529, 0.5837, 0.9529, 0.5837, 0.9529, 0.5837, 0.9529, 0.5837, 0.9529, 0.5837, 0.9529, 0.5837, 0.9529, 0.5837, 0.9529, 0.5837, 0.9529, 0.5837, 0.9529, 0.5837, 0.9529, 0.5837, 0.9529, 0.5837, 0.9529, 0.5837, 0.9529, 0.5837, 0.9529, 0.5837, 0.9529, 0.5837, 0.9529, 0.5837, 0.9529, 0.5837, 0.9529, 0.5837, 0.9529, 0.5837, 0.9529, 0.5837, 0.9529, 0.5837, 0.9529, 0.5837, 0.9529, 0.5837, 0.9529, 0.5837, 0.9529, 0.5837, 0.9529, 0.5837, 0.9529, 0.5837, 0.9529, 0.5837, 0.9529, 0.5837, 0.9529, 0.5837, 0.9529, 0.5837, 0.9529, 0.5837, 0.9529, 0.5837, 0.9529, 0.5837, 0.9529, 0.5837, 0.9529, 0.5837, 0.9529, 0.5837, 0.9529, 0.5837, 0.9529, 0.5837, 0.9529, 0.5837, 0.9529, 0.5837, 0.9529, 0.5837, 0.9529, 0.5837, 0.9529, 0.5837, 0.9529, 0.5837, 0.9529, 0.5837, 0.9529, 0.5837, 0.9529, 0.5837, 0.9529, 0.5837, 0.9529, 0.5837, 0.9529, 0.5837, 0.9529, 0.5837, 0.9529, 0.5837, 0.9529, 0.5837, 0.9529, 0.5837, 0.9529, 0.5837, 0.9529, 0.5837, 0.9529, 0.5837, 0.9529, 0.5837, 0.9529, 0.5837, 0.9529, 0.5837, 0.9529, 0.5837, 0.9529, 0.5837, 0.9529, 0.5837, 0.9529, 0.5837, 0.9529, 0.5837, 0.9529, 0.5837, 0.9529, 0.5837, 0.9529, 0.5837, 0.9529, 0.5837, 0.9529, 0.5837, 0.9529, 0.5837, 0.9529, 0.5837, 0.9529, 0.5837, 0.9529, 0.5837, 0.9529, 0.5837, 0.9529, 0.5837, 0.9529, 0.5837, 0.9529, 0.5837, 0.9529, 0.5837, 0.9529, 0.5837, 0.9529, 0.5837, 0.9529, 0.5837, 0.9529, 0.5837, 0.9529, 0.5837, 0.9529])
me_cylinder_002.materials.append(mat_material_001)
me_cylinder_002.use_remesh_fix_poles = True
me_cylinder_002.use_remesh_preserve_attributes = False
me_cylinder_002.use_mirror_vertex_groups = False
me_cylinder_002.update()
me_sphere = bpy.data.meshes.new('Sphere')
me_sphere.from_pydata([(0.0, 0.25, -1.093e-08), (-2.669e-08, 1.106e-08, 0.25), (0.06765, 0.06765, 0.231), (0.125, 0.125, 0.1768), (0.1633, 0.1633, 0.09567), (0.1768, 0.1768, -1.093e-08), (0.1633, 0.1633, -0.09567), (0.125, 0.125, -0.1768), (0.06765, 0.06765, -0.231), (0.09567, 3.713e-08, 0.231), (0.1768, 4.086e-08, 0.1768), (0.231, 4.086e-08, 0.09567), (0.25, 3.341e-08, -1.093e-08), (0.231, 4.086e-08, -0.09567), (0.1768, 4.086e-08, -0.1768), (0.09567, 3.713e-08, -0.231), (0.0, 3.775e-08, -0.25), (0.06765, -0.06765, 0.231), (0.125, -0.125, 0.1768), (0.1633, -0.1633, 0.09567), (0.1768, -0.1768, -1.093e-08), (0.1633, -0.1633, -0.09567), (0.125, -0.125, -0.1768), (0.06765, -0.06765, -0.231), (3.11e-09, -0.09567, 0.231), (3.11e-09, -0.1768, 0.1768), (1.056e-08, -0.231, 0.09567), (3.11e-09, -0.25, -1.093e-08), (1.056e-08, -0.231, -0.09567), (3.11e-09, -0.1768, -0.1768), (3.11e-09, -0.09567, -0.231), (-0.06765, -0.06765, 0.231), (-0.125, -0.125, 0.1768), (-0.1633, -0.1633, 0.09567), (-0.1768, -0.1768, -1.093e-08), (-0.1633, -0.1633, -0.09567), (-0.125, -0.125, -0.1768), (-0.06765, -0.06765, -0.231), (-0.09567, 4.086e-08, 0.231), (-0.1768, 4.086e-08, 0.1768), (-0.231, 2.596e-08, 0.09567), (-0.25, 4.086e-08, -1.093e-08), (-0.231, 2.596e-08, -0.09567), (-0.1768, 4.086e-08, -0.1768), (-0.09567, 4.086e-08, -0.231), (-0.06765, 0.06765, 0.231), (-0.125, 0.125, 0.1768), (-0.1633, 0.1633, 0.09567), (-0.1768, 0.1768, -1.093e-08), (-0.1633, 0.1633, -0.09567), (-0.125, 0.125, -0.1768), (-0.06765, 0.06765, -0.231), (-6.155e-10, 0.09567, 0.231), (-4.341e-09, 0.1768, 0.1768), (-1.179e-08, 0.231, 0.09567), (-1.179e-08, 0.231, -0.09567), (-4.341e-09, 0.1768, -0.1768), (-6.155e-10, 0.09567, -0.231)], [], [(53, 52, 2, 3), (57, 56, 7, 8), (55, 0, 5, 6), (54, 53, 3, 4), (52, 1, 2), (16, 57, 8), (56, 55, 6, 7), (0, 54, 4, 5), (6, 5, 12, 13), (4, 3, 10, 11), (2, 1, 9), (16, 8, 15), (7, 6, 13, 14), (5, 4, 11, 12), (3, 2, 9, 10), (8, 7, 14, 15), (16, 15, 23), (14, 13, 21, 22), (12, 11, 19, 20), (10, 9, 17, 18), (15, 14, 22, 23), (13, 12, 20, 21), (11, 10, 18, 19), (9, 1, 17), (20, 19, 26, 27), (18, 17, 24, 25), (23, 22, 29, 30), (21, 20, 27, 28), (19, 18, 25, 26), (17, 1, 24), (16, 23, 30), (22, 21, 28, 29), (30, 29, 36, 37), (28, 27, 34, 35), (26, 25, 32, 33), (24, 1, 31), (16, 30, 37), (29, 28, 35, 36), (27, 26, 33, 34), (25, 24, 31, 32), (33, 32, 39, 40), (31, 1, 38), (16, 37, 44), (36, 35, 42, 43), (34, 33, 40, 41), (32, 31, 38, 39), (37, 36, 43, 44), (35, 34, 41, 42), (16, 44, 51), (43, 42, 49, 50), (41, 40, 47, 48), (39, 38, 45, 46), (44, 43, 50, 51), (42, 41, 48, 49), (40, 39, 46, 47), (38, 1, 45), (46, 45, 52, 53), (51, 50, 56, 57), (49, 48, 0, 55), (47, 46, 53, 54), (45, 1, 52), (16, 51, 57), (50, 49, 55, 56), (48, 47, 54, 0)])
_uv = me_sphere.uv_layers.new(name='UVMap')
_uv.uv.foreach_set('vector', [0.2096, 0.8199, 0.2096, 0.8199, 0.2096, 0.8199, 0.2096, 0.8199, 0.2096, 0.8199, 0.2096, 0.8199, 0.2096, 0.8199, 0.2096, 0.8199, 0.2096, 0.8199, 0.2096, 0.8199, 0.2096, 0.8199, 0.2096, 0.8199, 0.2096, 0.8199, 0.2096, 0.8199, 0.2096, 0.8199, 0.2096, 0.8199, 0.2096, 0.8199, 0.2096, 0.8199, 0.2096, 0.8199, 0.2096, 0.8199, 0.2096, 0.8199, 0.2096, 0.8199, 0.2096, 0.8199, 0.2096, 0.8199, 0.2096, 0.8199, 0.2096, 0.8199, 0.2096, 0.8199, 0.2096, 0.8199, 0.2096, 0.8199, 0.2096, 0.8199, 0.2096, 0.8199, 0.2096, 0.8199, 0.2096, 0.8199, 0.2096, 0.8199, 0.2096, 0.8199, 0.2096, 0.8199, 0.2096, 0.8199, 0.2096, 0.8199, 0.2096, 0.8199, 0.2096, 0.8199, 0.2096, 0.8199, 0.2096, 0.8199, 0.2096, 0.8199, 0.2096, 0.8199, 0.2096, 0.8199, 0.2096, 0.8199, 0.2096, 0.8199, 0.2096, 0.8199, 0.2096, 0.8199, 0.2096, 0.8199, 0.2096, 0.8199, 0.2096, 0.8199, 0.2096, 0.8199, 0.2096, 0.8199, 0.2096, 0.8199, 0.2096, 0.8199, 0.2096, 0.8199, 0.2096, 0.8199, 0.2096, 0.8199, 0.2096, 0.8199, 0.2096, 0.8199, 0.2096, 0.8199, 0.2096, 0.8199, 0.2096, 0.8199, 0.2096, 0.8199, 0.2096, 0.8199, 0.2096, 0.8199, 0.2096, 0.8199, 0.2096, 0.8199, 0.2096, 0.8199, 0.2096, 0.8199, 0.2096, 0.8199, 0.2096, 0.8199, 0.2096, 0.8199, 0.2096, 0.8199, 0.2096, 0.8199, 0.2096, 0.8199, 0.2096, 0.8199, 0.2096, 0.8199, 0.2096, 0.8199, 0.2096, 0.8199, 0.2096, 0.8199, 0.2096, 0.8199, 0.2096, 0.8199, 0.2096, 0.8199, 0.2096, 0.8199, 0.2096, 0.8199, 0.2096, 0.8199, 0.2096, 0.8199, 0.2096, 0.8199, 0.2096, 0.8199, 0.2096, 0.8199, 0.2096, 0.8199, 0.2096, 0.8199, 0.2096, 0.8199, 0.2096, 0.8199, 0.2096, 0.8199, 0.2096, 0.8199, 0.2096, 0.8199, 0.2096, 0.8199, 0.2096, 0.8199, 0.2096, 0.8199, 0.2096, 0.8199, 0.2096, 0.8199, 0.2096, 0.8199, 0.2096, 0.8199, 0.2096, 0.8199, 0.2096, 0.8199, 0.2096, 0.8199, 0.2096, 0.8199, 0.07675, 0.9036, 0.07675, 0.9036, 0.07675, 0.9036, 0.2096, 0.8199, 0.2096, 0.8199, 0.2096, 0.8199, 0.2096, 0.8199, 0.2096, 0.8199, 0.2096, 0.8199, 0.2096, 0.8199, 0.2096, 0.8199, 0.2096, 0.8199, 0.2096, 0.8199, 0.2096, 0.8199, 0.2096, 0.8199, 0.2096, 0.8199, 0.2096, 0.8199, 0.2096, 0.8199, 0.05214, 0.9085, 0.05214, 0.9085, 0.05214, 0.9085, 0.05214, 0.9085, 0.05214, 0.9085, 0.05214, 0.9085, 0.05214, 0.9085, 0.2096, 0.8199, 0.2096, 0.8199, 0.2096, 0.8199, 0.2096, 0.8199, 0.2096, 0.8199, 0.2096, 0.8199, 0.2096, 0.8199, 0.2096, 0.8199, 0.2096, 0.8199, 0.2096, 0.8199, 0.2096, 0.8199, 0.05214, 0.9085, 0.05214, 0.9085, 0.05214, 0.9085, 0.05214, 0.9085, 0.05214, 0.9085, 0.05214, 0.9085, 0.05214, 0.9085, 0.05214, 0.9085, 0.07675, 0.9036, 0.07675, 0.9036, 0.07675, 0.9036, 0.2096, 0.8199, 0.2096, 0.8199, 0.2096, 0.8199, 0.2096, 0.8199, 0.2096, 0.8199, 0.2096, 0.8199, 0.2096, 0.8199, 0.05214, 0.9085, 0.05214, 0.9085, 0.05214, 0.9085, 0.05214, 0.9085, 0.05214, 0.9085, 0.05214, 0.9085, 0.05214, 0.9085, 0.05214, 0.9085, 0.2096, 0.8199, 0.2096, 0.8199, 0.2096, 0.8199, 0.2096, 0.8199, 0.2096, 0.8199, 0.2096, 0.8199, 0.2096, 0.8199, 0.2096, 0.8199, 0.2096, 0.8199, 0.2096, 0.8199, 0.2096, 0.8199, 0.2096, 0.8199, 0.2096, 0.8199, 0.2096, 0.8199, 0.2096, 0.8199, 0.2096, 0.8199, 0.2096, 0.8199, 0.2096, 0.8199, 0.2096, 0.8199, 0.2096, 0.8199, 0.2096, 0.8199, 0.2096, 0.8199, 0.2096, 0.8199, 0.2096, 0.8199, 0.2096, 0.8199, 0.2096, 0.8199, 0.2096, 0.8199, 0.2096, 0.8199, 0.2096, 0.8199, 0.2096, 0.8199, 0.2096, 0.8199, 0.2096, 0.8199, 0.2096, 0.8199, 0.2096, 0.8199, 0.2096, 0.8199, 0.2096, 0.8199, 0.2096, 0.8199, 0.2096, 0.8199, 0.2096, 0.8199, 0.2096, 0.8199, 0.2096, 0.8199, 0.2096, 0.8199, 0.2096, 0.8199, 0.2096, 0.8199, 0.2096, 0.8199, 0.2096, 0.8199, 0.2096, 0.8199, 0.2096, 0.8199, 0.2096, 0.8199, 0.2096, 0.8199, 0.2096, 0.8199, 0.2096, 0.8199, 0.2096, 0.8199, 0.2096, 0.8199, 0.2096, 0.8199, 0.2096, 0.8199, 0.2096, 0.8199, 0.2096, 0.8199, 0.2096, 0.8199, 0.2096, 0.8199, 0.2096, 0.8199, 0.2096, 0.8199, 0.2096, 0.8199, 0.2096, 0.8199, 0.2096, 0.8199, 0.2096, 0.8199, 0.2096, 0.8199, 0.2096, 0.8199])
me_sphere.materials.append(mat_material)
me_sphere.use_remesh_fix_poles = True
me_sphere.use_remesh_preserve_attributes = False
me_sphere.use_mirror_vertex_groups = False
me_sphere.update()
me_sphere_001 = bpy.data.meshes.new('Sphere.001')
me_sphere_001.from_pydata([(0.0, 0.5323, -2.327e-08), (-5.683e-08, 2.354e-08, 0.5323), (0.144, 0.144, 0.4917), (0.2661, 0.2661, 0.3764), (0.3477, 0.3477, 0.2037), (0.3764, 0.3764, -2.327e-08), (0.3477, 0.3477, -0.2037), (0.2661, 0.2661, -0.3764), (0.144, 0.144, -0.4917), (0.2037, 7.906e-08, 0.4917), (0.3764, 8.699e-08, 0.3764), (0.4917, 8.699e-08, 0.2037), (0.5323, 7.113e-08, -2.327e-08), (0.4917, 8.699e-08, -0.2037), (0.3764, 8.699e-08, -0.3764), (0.2037, 7.906e-08, -0.4917), (0.0, 8.037e-08, -0.5323), (0.144, -0.144, 0.4917), (0.2661, -0.2661, 0.3764), (0.3477, -0.3477, 0.2037), (0.3764, -0.3764, -2.327e-08), (0.3477, -0.3477, -0.2037), (0.2661, -0.2661, -0.3764), (0.144, -0.144, -0.4917), (6.621e-09, -0.2037, 0.4917), (6.621e-09, -0.3764, 0.3764), (2.248e-08, -0.4917, 0.2037), (6.621e-09, -0.5323, -2.327e-08), (2.248e-08, -0.4917, -0.2037), (6.621e-09, -0.3764, -0.3764), (6.621e-09, -0.2037, -0.4917), (-0.144, -0.144, 0.4917), (-0.2661, -0.2661, 0.3764), (-0.3477, -0.3477, 0.2037), (-0.3764, -0.3764, -2.327e-08), (-0.3477, -0.3477, -0.2037), (-0.2661, -0.2661, -0.3764), (-0.144, -0.144, -0.4917), (-0.2037, 8.699e-08, 0.4917), (-0.3764, 8.699e-08, 0.3764), (-0.4917, 5.526e-08, 0.2037), (-0.5323, 8.699e-08, -2.327e-08), (-0.4917, 5.526e-08, -0.2037), (-0.3764, 8.699e-08, -0.3764), (-0.2037, 8.699e-08, -0.4917), (-0.144, 0.144, 0.4917), (-0.2661, 0.2661, 0.3764), (-0.3477, 0.3477, 0.2037), (-0.3764, 0.3764, -2.327e-08), (-0.3477, 0.3477, -0.2037), (-0.2661, 0.2661, -0.3764), (-0.144, 0.144, -0.4917), (-1.31e-09, 0.2037, 0.4917), (-9.242e-09, 0.3764, 0.3764), (-2.51e-08, 0.4917, 0.2037), (-2.51e-08, 0.4917, -0.2037), (-9.242e-09, 0.3764, -0.3764), (-1.31e-09, 0.2037, -0.4917)], [], [(53, 52, 2, 3), (57, 56, 7, 8), (55, 0, 5, 6), (54, 53, 3, 4), (52, 1, 2), (16, 57, 8), (56, 55, 6, 7), (0, 54, 4, 5), (6, 5, 12, 13), (4, 3, 10, 11), (2, 1, 9), (16, 8, 15), (7, 6, 13, 14), (5, 4, 11, 12), (3, 2, 9, 10), (8, 7, 14, 15), (16, 15, 23), (14, 13, 21, 22), (12, 11, 19, 20), (10, 9, 17, 18), (15, 14, 22, 23), (13, 12, 20, 21), (11, 10, 18, 19), (9, 1, 17), (20, 19, 26, 27), (18, 17, 24, 25), (23, 22, 29, 30), (21, 20, 27, 28), (19, 18, 25, 26), (17, 1, 24), (16, 23, 30), (22, 21, 28, 29), (30, 29, 36, 37), (28, 27, 34, 35), (26, 25, 32, 33), (24, 1, 31), (16, 30, 37), (29, 28, 35, 36), (27, 26, 33, 34), (25, 24, 31, 32), (33, 32, 39, 40), (31, 1, 38), (16, 37, 44), (36, 35, 42, 43), (34, 33, 40, 41), (32, 31, 38, 39), (37, 36, 43, 44), (35, 34, 41, 42), (16, 44, 51), (43, 42, 49, 50), (41, 40, 47, 48), (39, 38, 45, 46), (44, 43, 50, 51), (42, 41, 48, 49), (40, 39, 46, 47), (38, 1, 45), (46, 45, 52, 53), (51, 50, 56, 57), (49, 48, 0, 55), (47, 46, 53, 54), (45, 1, 52), (16, 51, 57), (50, 49, 55, 56), (48, 47, 54, 0)])
_uv = me_sphere_001.uv_layers.new(name='UVMap')
_uv.uv.foreach_set('vector', [0.2096, 0.8199, 0.2096, 0.8199, 0.2096, 0.8199, 0.2096, 0.8199, 0.2096, 0.8199, 0.2096, 0.8199, 0.2096, 0.8199, 0.2096, 0.8199, 0.2096, 0.8199, 0.2096, 0.8199, 0.2096, 0.8199, 0.2096, 0.8199, 0.2096, 0.8199, 0.2096, 0.8199, 0.2096, 0.8199, 0.2096, 0.8199, 0.2096, 0.8199, 0.2096, 0.8199, 0.2096, 0.8199, 0.2096, 0.8199, 0.2096, 0.8199, 0.2096, 0.8199, 0.2096, 0.8199, 0.2096, 0.8199, 0.2096, 0.8199, 0.2096, 0.8199, 0.2096, 0.8199, 0.2096, 0.8199, 0.2096, 0.8199, 0.2096, 0.8199, 0.2096, 0.8199, 0.2096, 0.8199, 0.2096, 0.8199, 0.2096, 0.8199, 0.2096, 0.8199, 0.2096, 0.8199, 0.2096, 0.8199, 0.2096, 0.8199, 0.2096, 0.8199, 0.2096, 0.8199, 0.2096, 0.8199, 0.2096, 0.8199, 0.2096, 0.8199, 0.2096, 0.8199, 0.2096, 0.8199, 0.2096, 0.8199, 0.2096, 0.8199, 0.2096, 0.8199, 0.2096, 0.8199, 0.2096, 0.8199, 0.2096, 0.8199, 0.2096, 0.8199, 0.2096, 0.8199, 0.2096, 0.8199, 0.2096, 0.8199, 0.2096, 0.8199, 0.2096, 0.8199, 0.2096, 0.8199, 0.2096, 0.8199, 0.2096, 0.8199, 0.2096, 0.8199, 0.2096, 0.8199, 0.2096, 0.8199, 0.2096, 0.8199, 0.2096, 0.8199, 0.2096, 0.8199, 0.2096, 0.8199, 0.2096, 0.8199, 0.2096, 0.8199, 0.2096, 0.8199, 0.2096, 0.8199, 0.2096, 0.8199, 0.2096, 0.8199, 0.2096, 0.8199, 0.2096, 0.8199, 0.2096, 0.8199, 0.2096, 0.8199, 0.2096, 0.8199, 0.2096, 0.8199, 0.2096, 0.8199, 0.2096, 0.8199, 0.2096, 0.8199, 0.2096, 0.8199, 0.2096, 0.8199, 0.2096, 0.8199, 0.2096, 0.8199, 0.2096, 0.8199, 0.2096, 0.8199, 0.2096, 0.8199, 0.2096, 0.8199, 0.2096, 0.8199, 0.2096, 0.8199, 0.2096, 0.8199, 0.2096, 0.8199, 0.2096, 0.8199, 0.2096, 0.8199, 0.2096, 0.8199, 0.2096, 0.8199, 0.2096, 0.8199, 0.2096, 0.8199, 0.2096, 0.8199, 0.2096, 0.8199, 0.2096, 0.8199, 0.2096, 0.8199, 0.2096, 0.8199, 0.2096, 0.8199, 0.2096, 0.8199, 0.2096, 0.8199, 0.2096, 0.8199, 0.2096, 0.8199, 0.07675, 0.9036, 0.07675, 0.9036, 0.07675, 0.9036, 0.2096, 0.8199, 0.2096, 0.8199, 0.2096, 0.8199, 0.2096, 0.8199, 0.2096, 0.8199, 0.2096, 0.8199, 0.2096, 0.8199, 0.2096, 0.8199, 0.2096, 0.8199, 0.2096, 0.8199, 0.2096, 0.8199, 0.2096, 0.8199, 0.2096, 0.8199, 0.2096, 0.8199, 0.2096, 0.8199, 0.05214, 0.9085, 0.05214, 0.9085, 0.05214, 0.9085, 0.05214, 0.9085, 0.05214, 0.9085, 0.05214, 0.9085, 0.05214, 0.9085, 0.2096, 0.8199, 0.2096, 0.8199, 0.2096, 0.8199, 0.2096, 0.8199, 0.2096, 0.8199, 0.2096, 0.8199, 0.2096, 0.8199, 0.2096, 0.8199, 0.2096, 0.8199, 0.2096, 0.8199, 0.2096, 0.8199, 0.05214, 0.9085, 0.05214, 0.9085, 0.05214, 0.9085, 0.05214, 0.9085, 0.05214, 0.9085, 0.05214, 0.9085, 0.05214, 0.9085, 0.05214, 0.9085, 0.07675, 0.9036, 0.07675, 0.9036, 0.07675, 0.9036, 0.2096, 0.8199, 0.2096, 0.8199, 0.2096, 0.8199, 0.2096, 0.8199, 0.2096, 0.8199, 0.2096, 0.8199, 0.2096, 0.8199, 0.05214, 0.9085, 0.05214, 0.9085, 0.05214, 0.9085, 0.05214, 0.9085, 0.05214, 0.9085, 0.05214, 0.9085, 0.05214, 0.9085, 0.05214, 0.9085, 0.2096, 0.8199, 0.2096, 0.8199, 0.2096, 0.8199, 0.2096, 0.8199, 0.2096, 0.8199, 0.2096, 0.8199, 0.2096, 0.8199, 0.2096, 0.8199, 0.2096, 0.8199, 0.2096, 0.8199, 0.2096, 0.8199, 0.2096, 0.8199, 0.2096, 0.8199, 0.2096, 0.8199, 0.2096, 0.8199, 0.2096, 0.8199, 0.2096, 0.8199, 0.2096, 0.8199, 0.2096, 0.8199, 0.2096, 0.8199, 0.2096, 0.8199, 0.2096, 0.8199, 0.2096, 0.8199, 0.2096, 0.8199, 0.2096, 0.8199, 0.2096, 0.8199, 0.2096, 0.8199, 0.2096, 0.8199, 0.2096, 0.8199, 0.2096, 0.8199, 0.2096, 0.8199, 0.2096, 0.8199, 0.2096, 0.8199, 0.2096, 0.8199, 0.2096, 0.8199, 0.2096, 0.8199, 0.2096, 0.8199, 0.2096, 0.8199, 0.2096, 0.8199, 0.2096, 0.8199, 0.2096, 0.8199, 0.2096, 0.8199, 0.2096, 0.8199, 0.2096, 0.8199, 0.2096, 0.8199, 0.2096, 0.8199, 0.2096, 0.8199, 0.2096, 0.8199, 0.2096, 0.8199, 0.2096, 0.8199, 0.2096, 0.8199, 0.2096, 0.8199, 0.2096, 0.8199, 0.2096, 0.8199, 0.2096, 0.8199, 0.2096, 0.8199, 0.2096, 0.8199, 0.2096, 0.8199, 0.2096, 0.8199, 0.2096, 0.8199, 0.2096, 0.8199, 0.2096, 0.8199, 0.2096, 0.8199, 0.2096, 0.8199, 0.2096, 0.8199, 0.2096, 0.8199, 0.2096, 0.8199, 0.2096, 0.8199])
me_sphere_001.materials.append(mat_material)
me_sphere_001.use_remesh_fix_poles = True
me_sphere_001.use_remesh_preserve_attributes = False
me_sphere_001.use_mirror_vertex_groups = False
me_sphere_001.update()
me_icosphere_001 = bpy.data.meshes.new('Icosphere.001')
me_icosphere_001.from_pydata([(0.0, 0.0, -1.0), (0.7236, -0.5257, -0.4472), (-0.2764, -0.8506, -0.4472), (-0.8944, 0.0, -0.4472), (-0.2764, 0.8506, -0.4472), (0.7236, 0.5257, -0.4472), (0.2764, -0.8506, 0.4472), (-0.7236, -0.5257, 0.4472), (-0.7236, 0.5257, 0.4472), (0.2764, 0.8506, 0.4472), (0.8944, 0.0, 0.4472), (0.0, 0.0, 1.0), (-0.01834, -0.5168, -0.8044), (0.3186, -0.4073, -0.8044), (0.2255, -0.6939, -0.6182), (0.7296, 0.0, -0.6182), (0.4858, 0.1771, -0.8044), (-0.4972, -0.1422, -0.8044), (-0.5903, -0.4289, -0.6182), (-0.2889, 0.4289, -0.8044), (-0.5903, 0.4289, -0.6182), (0.2255, 0.6939, -0.6182), (0.9368, -0.1771, -0.07478), (0.9368, 0.1771, -0.07478), (0.121, -0.9457, -0.07478), (0.458, -0.8362, -0.07478), (-0.862, -0.4073, -0.07478), (-0.6537, -0.6939, -0.07478), (-0.6537, 0.6939, -0.07478), (-0.862, 0.4073, -0.07478), (0.458, 0.8362, -0.07478), (0.121, 0.9457, -0.07478), (0.7113, -0.5168, 0.3762), (-0.2717, -0.8362, 0.3762), (-0.8792, 0.0, 0.3762), (-0.2717, 0.8362, 0.3762), (0.7113, 0.5168, 0.3762), (0.2889, -0.4289, 0.8044), (0.4972, -0.1422, 0.8044), (-0.3186, -0.4073, 0.8044), (-0.4858, 0.1771, 0.8044), (0.01834, 0.5168, 0.8044), (0.6873, 0.2804, 1.112), (0.5257, 0.0, 0.8507), (0.4972, 0.1422, 0.8044), (0.1625, 0.5, 0.8507), (0.2889, 0.4289, 0.8044), (0.6882, 0.5, 0.5257), (0.5903, 0.4289, 0.6182), (-0.4253, 0.309, 0.8507), (-0.3186, 0.4073, 0.8044), (-0.2629, 0.809, 0.5257), (-0.2255, 0.6939, 0.6182), (-0.4253, -0.309, 0.8507), (-0.4858, -0.1771, 0.8044), (-0.8506, 0.0, 0.5257), (-0.7296, 0.0, 0.6182), (0.1625, -0.5, 0.8507), (0.01834, -0.5168, 0.8044), (-0.2629, -0.809, 0.5257), (-0.2255, -0.6939, 0.6182), (0.6882, -0.5, 0.5257), (0.5903, -0.4289, 0.6182), (0.9511, 0.309, 0.0), (0.862, 0.4073, 0.07478), (0.5878, 0.809, 0.0), (0.6537, 0.6939, 0.07478), (0.0, 1.0, 0.0), (-0.121, 0.9457, 0.07478), (-0.5878, 0.809, 0.0), (-0.458, 0.8362, 0.07478), (-0.9511, 0.309, 0.0), (-0.9368, 0.1771, 0.07478), (-0.9511, -0.309, 0.0), (-0.9368, -0.1771, 0.07478), (-0.5878, -0.809, 0.0), (-0.458, -0.8362, 0.07478), (0.0, -1.0, 0.0), (-0.121, -0.9457, 0.07478), (0.5878, -0.809, 0.0), (0.6537, -0.6939, 0.07478), (0.9511, -0.309, 0.0), (0.862, -0.4073, 0.07478), (0.2629, 0.809, -0.5257), (0.2717, 0.8362, -0.3762), (-0.6882, 0.5, -0.5257), (-0.7113, 0.5168, -0.3762), (-0.6882, -0.5, -0.5257), (-0.7113, -0.5168, -0.3762), (0.2629, -0.809, -0.5257), (0.2717, -0.8362, -0.3762), (0.8506, 0.0, -0.5257), (0.8792, 0.0, -0.3762), (0.4253, 0.309, -0.8507), (0.3186, 0.4073, -0.8044), (-0.1625, 0.5, -0.8507), (-0.01834, 0.5168, -0.8044), (-0.5257, 0.0, -0.8507), (-0.4972, 0.1422, -0.8044), (-0.1625, -0.5, -0.8507), (-0.2889, -0.4289, -0.8044), (0.4253, -0.309, -0.8507), (0.4858, -0.1771, -0.8044), (0.479, 0.567, 1.112), (0.7804, 0.567, 0.9257), (-0.05427, 0.7402, 1.112), (-0.3912, 0.6308, 1.112), (-0.2981, 0.9174, 0.9257), (-0.7208, 0.1771, 1.112), (-0.7208, -0.1771, 1.112), (-0.9646, 0.0, 0.9257), (-0.3912, -0.6308, 1.112), (-0.05427, -0.7402, 1.112), (-0.2981, -0.9174, 0.9257), (0.479, -0.567, 1.112), (0.6873, -0.2804, 1.112), (0.7804, -0.567, 0.9257), (1.17, 0.6308, 0.1474), (1.019, 0.7402, 0.4488), (0.9613, 0.9174, 0.1474), (-0.2385, 1.307, 0.1474), (-0.3892, 1.198, 0.4488), (-0.5754, 1.198, 0.1474), (-1.317, 0.1771, 0.1474), (-1.259, 6.108e-09, 0.4488), (-1.317, -0.1771, 0.1474), (-0.5754, -1.198, 0.1474), (-0.3892, -1.198, 0.4488), (-0.2385, -1.307, 0.1474), (0.9613, -0.9174, 0.1474), (1.019, -0.7402, 0.4488), (1.17, -0.6308, 0.1474), (0.5754, 1.198, -0.1474), (0.2385, 1.307, -0.1474), (0.3892, 1.198, -0.4488), (-0.9613, 0.9174, -0.1474), (-1.17, 0.6308, -0.1474), (-1.019, 0.7402, -0.4488), (-1.17, -0.6308, -0.1474), (-0.9613, -0.9174, -0.1474), (-1.019, -0.7402, -0.4488), (0.2385, -1.307, -0.1474), (0.5754, -1.198, -0.1474), (0.3892, -1.198, -0.4488), (1.317, -0.1771, -0.1474), (1.317, 0.1771, -0.1474), (1.259, 0.0, -0.4488), (0.3912, 0.6308, -1.112), (0.2981, 0.9174, -0.9257), (0.05427, 0.7402, -1.112), (-0.479, 0.567, -1.112), (-0.7804, 0.567, -0.9257), (-0.6873, 0.2804, -1.112), (-0.6873, -0.2804, -1.112), (-0.7804, -0.567, -0.9257), (-0.479, -0.567, -1.112), (0.9646, 0.0, -0.9257), (0.7208, 0.1771, -1.112), (0.7208, -0.1771, -1.112), (0.05427, -0.7402, -1.112), (0.2981, -0.9174, -0.9257), (0.3912, -0.6308, -1.112), (0.8007, 0.5817, 1.296), (-0.3058, 0.9413, 1.296), (-0.9897, -1.49e-08, 1.296), (-0.3058, -0.9413, 1.296), (0.8007, -0.5817, 1.296), (1.296, 0.9413, 0.3058), (-0.4949, 1.523, 0.3059), (-1.601, 2.98e-08, 0.3059), (-0.4949, -1.523, 0.3059), (1.296, -0.9413, 0.3058), (0.4949, 1.523, -0.3059), (-1.296, 0.9413, -0.3058), (-1.296, -0.9413, -0.3058), (0.4949, -1.523, -0.3059), (1.601, 1.49e-08, -0.3059), (0.3058, 0.9413, -1.296), (-0.8007, 0.5817, -1.296), (-0.8007, -0.5817, -1.296), (0.9897, -1.49e-08, -1.296), (0.3058, -0.9413, -1.296)], [], [(0, 101, 99), (1, 101, 91), (0, 99, 97), (0, 97, 95), (0, 95, 93), (1, 91, 81), (2, 89, 77), (3, 87, 73), (4, 85, 69), (5, 83, 65), (1, 81, 79), (2, 77, 75), (3, 73, 71), (4, 69, 67), (5, 65, 63), (6, 61, 57), (7, 59, 53), (8, 55, 49), (9, 51, 45), (10, 47, 43), (43, 45, 11), (31, 30, 132, 133), (47, 9, 45), (45, 49, 11), (102, 16, 157, 158), (51, 8, 49), (49, 53, 11), (50, 41, 105, 106), (55, 7, 53), (53, 57, 11), (82, 32, 130, 131), (59, 6, 57), (57, 43, 11), (15, 102, 158, 156), (61, 10, 43), (63, 47, 10), (48, 46, 103, 104), (65, 9, 47), (67, 51, 9), (80, 82, 131, 129), (69, 8, 51), (71, 55, 8), (16, 15, 156, 157), (73, 7, 55), (75, 59, 7), (44, 48, 104, 42), (77, 6, 59), (79, 61, 6), (32, 80, 129, 130), (81, 10, 61), (65, 67, 9), (100, 18, 154, 155), (83, 4, 67), (69, 71, 8), (46, 44, 42, 103), (85, 3, 71), (73, 75, 7), (78, 33, 127, 128), (87, 2, 75), (77, 79, 6), (17, 100, 155, 153), (89, 1, 79), (81, 63, 10), (76, 78, 128, 126), (91, 5, 63), (93, 83, 5), (18, 17, 153, 154), (95, 4, 83), (95, 85, 4), (33, 76, 126, 127), (97, 3, 85), (97, 87, 3), (98, 20, 151, 152), (99, 2, 87), (91, 93, 5), (74, 34, 124, 125), (101, 0, 93), (99, 89, 2), (19, 98, 152, 150), (101, 1, 89), (44, 46, 45, 43), (48, 44, 43, 47), (46, 48, 47, 45), (41, 50, 49, 45), (52, 41, 45, 51), (50, 52, 51, 49), (40, 54, 53, 49), (56, 40, 49, 55), (54, 56, 55, 53), (39, 58, 57, 53), (60, 39, 53, 59), (58, 60, 59, 57), (37, 38, 43, 57), (62, 37, 57, 61), (38, 62, 61, 43), (64, 36, 47, 63), (66, 64, 63, 65), (36, 66, 65, 47), (68, 35, 51, 67), (70, 68, 67, 69), (35, 70, 69, 51), (72, 34, 55, 71), (74, 72, 71, 73), (34, 74, 73, 55), (76, 33, 59, 75), (78, 76, 75, 77), (33, 78, 77, 59), (80, 32, 61, 79), (82, 80, 79, 81), (32, 82, 81, 61), (30, 31, 67, 65), (84, 30, 65, 83), (31, 84, 83, 67), (28, 29, 71, 69), (86, 28, 69, 85), (29, 86, 85, 71), (26, 27, 75, 73), (88, 26, 73, 87), (27, 88, 87, 75), (24, 25, 79, 77), (90, 24, 77, 89), (25, 90, 89, 79), (22, 23, 63, 81), (92, 22, 81, 91), (23, 92, 91, 63), (94, 21, 83, 93), (96, 94, 93, 95), (21, 96, 95, 83), (19, 20, 85, 95), (98, 19, 95, 97), (20, 98, 97, 85), (17, 18, 87, 97), (100, 17, 97, 99), (18, 100, 99, 87), (15, 16, 93, 91), (102, 15, 91, 101), (16, 102, 101, 93), (12, 14, 89, 99), (13, 12, 99, 101), (14, 13, 101, 89), (119, 118, 167), (144, 146, 176), (117, 119, 167), (145, 144, 176), (118, 117, 167), (143, 142, 175), (116, 115, 166), (141, 143, 175), (114, 116, 166), (142, 141, 175), (115, 114, 166), (140, 139, 174), (113, 112, 165), (138, 140, 174), (111, 113, 165), (139, 138, 174), (112, 111, 165), (137, 136, 173), (110, 109, 164), (135, 137, 173), (41, 52, 107, 105), (14, 12, 159, 160), (30, 84, 134, 132), (52, 50, 106, 107), (12, 13, 161, 159), (84, 31, 133, 134), (54, 40, 108, 109), (13, 14, 160, 161), (29, 28, 135, 136), (40, 56, 110, 108), (28, 86, 137, 135), (56, 54, 109, 110), (86, 29, 136, 137), (58, 39, 111, 112), (27, 26, 138, 139), (39, 60, 113, 111), (26, 88, 140, 138), (60, 58, 112, 113), (88, 27, 139, 140), (38, 37, 114, 115), (25, 24, 141, 142), (37, 62, 116, 114), (24, 90, 143, 141), (62, 38, 115, 116), (90, 25, 142, 143), (36, 64, 117, 118), (23, 22, 144, 145), (64, 66, 119, 117), (22, 92, 146, 144), (66, 36, 118, 119), (92, 23, 145, 146), (35, 68, 120, 121), (21, 94, 147, 148), (68, 70, 122, 120), (94, 96, 149, 147), (70, 35, 121, 122), (96, 21, 148, 149), (34, 72, 123, 124), (20, 19, 150, 151), (72, 74, 125, 123), (146, 145, 176), (121, 120, 168), (148, 147, 177), (120, 122, 168), (147, 149, 177), (122, 121, 168), (149, 148, 177), (124, 123, 169), (151, 150, 178), (123, 125, 169), (150, 152, 178), (125, 124, 169), (152, 151, 178), (127, 126, 170), (154, 153, 179), (126, 128, 170), (153, 155, 179), (128, 127, 170), (103, 42, 162), (155, 154, 179), (130, 129, 171), (42, 104, 162), (157, 156, 180), (129, 131, 171), (104, 103, 162), (156, 158, 180), (131, 130, 171), (106, 105, 163), (158, 157, 180), (133, 132, 172), (105, 107, 163), (160, 159, 181), (132, 134, 172), (107, 106, 163), (159, 161, 181), (134, 133, 172), (109, 108, 164), (161, 160, 181), (136, 135, 173), (108, 110, 164)])
_uv = me_icosphere_001.uv_layers.new(name='UVMap')
_uv.uv.foreach_set('vector', [0.3056, 0.05655, 0.3056, 0.05655, 0.3056, 0.05655, 0.3056, 0.05655, 0.3056, 0.05655, 0.3056, 0.05655, 0.3056, 0.05655, 0.3056, 0.05655, 0.3056, 0.05655, 0.3056, 0.05655, 0.3056, 0.05655, 0.3056, 0.05655, 0.3056, 0.05655, 0.3056, 0.05655, 0.3056, 0.05655, 0.3056, 0.05655, 0.3056, 0.05655, 0.3056, 0.05655, 0.3056, 0.05655, 0.3056, 0.05655, 0.3056, 0.05655, 0.3056, 0.05655, 0.3056, 0.05655, 0.3056, 0.05655, 0.3056, 0.05655, 0.3056, 0.05655, 0.3056, 0.05655, 0.3056, 0.05655, 0.3056, 0.05655, 0.3056, 0.05655, 0.3056, 0.05655, 0.3056, 0.05655, 0.3056, 0.05655, 0.3056, 0.05655, 0.3056, 0.05655, 0.3056, 0.05655, 0.3056, 0.05655, 0.3056, 0.05655, 0.3056, 0.05655, 0.3056, 0.05655, 0.3056, 0.05655, 0.3056, 0.05655, 0.3056, 0.05655, 0.3056, 0.05655, 0.3056, 0.05655, 0.3056, 0.05655, 0.3056, 0.05655, 0.3056, 0.05655, 0.3056, 0.05655, 0.3056, 0.05655, 0.3056, 0.05655, 0.3056, 0.05655, 0.3056, 0.05655, 0.3056, 0.05655, 0.3056, 0.05655, 0.3056, 0.05655, 0.3056, 0.05655, 0.3056, 0.05655, 0.3056, 0.05655, 0.3056, 0.05655, 0.3056, 0.05655, 0.3056, 0.05655, 0.3056, 0.05655, 0.4434, 0.05163, 0.4434, 0.05163, 0.4434, 0.05163, 0.4434, 0.05163, 0.3056, 0.05655, 0.3056, 0.05655, 0.3056, 0.05655, 0.3056, 0.05655, 0.3056, 0.05655, 0.3056, 0.05655, 0.4434, 0.05163, 0.4434, 0.05163, 0.4434, 0.05163, 0.4434, 0.05163, 0.3056, 0.05655, 0.3056, 0.05655, 0.3056, 0.05655, 0.3056, 0.05655, 0.3056, 0.05655, 0.3056, 0.05655, 0.4434, 0.05163, 0.4434, 0.05163, 0.4434, 0.05163, 0.4434, 0.05163, 0.3056, 0.05655, 0.3056, 0.05655, 0.3056, 0.05655, 0.3056, 0.05655, 0.3056, 0.05655, 0.3056, 0.05655, 0.4434, 0.05163, 0.4434, 0.05163, 0.4434, 0.05163, 0.4434, 0.05163, 0.3056, 0.05655, 0.3056, 0.05655, 0.3056, 0.05655, 0.3056, 0.05655, 0.3056, 0.05655, 0.3056, 0.05655, 0.4434, 0.05163, 0.4434, 0.05163, 0.4434, 0.05163, 0.4434, 0.05163, 0.3056, 0.05655, 0.3056, 0.05655, 0.3056, 0.05655, 0.3056, 0.05655, 0.3056, 0.05655, 0.3056, 0.05655, 0.4434, 0.05163, 0.4434, 0.05163, 0.4434, 0.05163, 0.4434, 0.05163, 0.3056, 0.05655, 0.3056, 0.05655, 0.3056, 0.05655, 0.3056, 0.05655, 0.3056, 0.05655, 0.3056, 0.05655, 0.4434, 0.05163, 0.4434, 0.05163, 0.4434, 0.05163, 0.4434, 0.05163, 0.3056, 0.05655, 0.3056, 0.05655, 0.3056, 0.05655, 0.3056, 0.05655, 0.3056, 0.05655, 0.3056, 0.05655, 0.4434, 0.05163, 0.4434, 0.05163, 0.4434, 0.05163, 0.4434, 0.05163, 0.3056, 0.05655, 0.3056, 0.05655, 0.3056, 0.05655, 0.3056, 0.05655, 0.3056, 0.05655, 0.3056, 0.05655, 0.4434, 0.05163, 0.4434, 0.05163, 0.4434, 0.05163, 0.4434, 0.05163, 0.3056, 0.05655, 0.3056, 0.05655, 0.3056, 0.05655, 0.3056, 0.05655, 0.3056, 0.05655, 0.3056, 0.05655, 0.4434, 0.05163, 0.4434, 0.05163, 0.4434, 0.05163, 0.4434, 0.05163, 0.3056, 0.05655, 0.3056, 0.05655, 0.3056, 0.05655, 0.3056, 0.05655, 0.3056, 0.05655, 0.3056, 0.05655, 0.4434, 0.05163, 0.4434, 0.05163, 0.4434, 0.05163, 0.4434, 0.05163, 0.3056, 0.05655, 0.3056, 0.05655, 0.3056, 0.05655, 0.3056, 0.05655, 0.3056, 0.05655, 0.3056, 0.05655, 0.4434, 0.05163, 0.4434, 0.05163, 0.4434, 0.05163, 0.4434, 0.05163, 0.3056, 0.05655, 0.3056, 0.05655, 0.3056, 0.05655, 0.3056, 0.05655, 0.3056, 0.05655, 0.3056, 0.05655, 0.4434, 0.05163, 0.4434, 0.05163, 0.4434, 0.05163, 0.4434, 0.05163, 0.3056, 0.05655, 0.3056, 0.05655, 0.3056, 0.05655, 0.3056, 0.05655, 0.3056, 0.05655, 0.3056, 0.05655, 0.4434, 0.05163, 0.4434, 0.05163, 0.4434, 0.05163, 0.4434, 0.05163, 0.3056, 0.05655, 0.3056, 0.05655, 0.3056, 0.05655, 0.3056, 0.05655, 0.3056, 0.05655, 0.3056, 0.05655, 0.4434, 0.05163, 0.4434, 0.05163, 0.4434, 0.05163, 0.4434, 0.05163, 0.3056, 0.05655, 0.3056, 0.05655, 0.3056, 0.05655, 0.3056, 0.05655, 0.3056, 0.05655, 0.3056, 0.05655, 0.4434, 0.05163, 0.4434, 0.05163, 0.4434, 0.05163, 0.4434, 0.05163, 0.3056, 0.05655, 0.3056, 0.05655, 0.3056, 0.05655, 0.3056, 0.05655, 0.3056, 0.05655, 0.3056, 0.05655, 0.4434, 0.05163, 0.4434, 0.05163, 0.4434, 0.05163, 0.4434, 0.05163, 0.3056, 0.05655, 0.3056, 0.05655, 0.3056, 0.05655, 0.3056, 0.05655, 0.3056, 0.05655, 0.3056, 0.05655, 0.4434, 0.05163, 0.4434, 0.05163, 0.4434, 0.05163, 0.4434, 0.05163, 0.3056, 0.05655, 0.3056, 0.05655, 0.3056, 0.05655, 0.3056, 0.05655, 0.3056, 0.05655, 0.3056, 0.05655, 0.4434, 0.05163, 0.4434, 0.05163, 0.4434, 0.05163, 0.4434, 0.05163, 0.3056, 0.05655, 0.3056, 0.05655, 0.3056, 0.05655, 0.3056, 0.05655, 0.3056, 0.05655, 0.3056, 0.05655, 0.4434, 0.05163, 0.4434, 0.05163, 0.4434, 0.05163, 0.4434, 0.05163, 0.3056, 0.05655, 0.3056, 0.05655, 0.3056, 0.05655, 0.3056, 0.05655, 0.3056, 0.05655, 0.3056, 0.05655, 0.3056, 0.05655, 0.3056, 0.05655, 0.3056, 0.05655, 0.3056, 0.05655, 0.3056, 0.05655, 0.3056, 0.05655, 0.3056, 0.05655, 0.3056, 0.05655, 0.3056, 0.05655, 0.3056, 0.05655, 0.3056, 0.05655, 0.3056, 0.05655, 0.3056, 0.05655, 0.3056, 0.05655, 0.3056, 0.05655, 0.3056, 0.05655, 0.3056, 0.05655, 0.3056, 0.05655, 0.3056, 0.05655, 0.3056, 0.05655, 0.3056, 0.05655, 0.3056, 0.05655, 0.3056, 0.05655, 0.3056, 0.05655, 0.3056, 0.05655, 0.3056, 0.05655, 0.3056, 0.05655, 0.3056, 0.05655, 0.3056, 0.05655, 0.3056, 0.05655, 0.3056, 0.05655, 0.3056, 0.05655, 0.3056, 0.05655, 0.3056, 0.05655, 0.3056, 0.05655, 0.3056, 0.05655, 0.3056, 0.05655, 0.3056, 0.05655, 0.3056, 0.05655, 0.3056, 0.05655, 0.3056, 0.05655, 0.3056, 0.05655, 0.3056, 0.05655, 0.3056, 0.05655, 0.3056, 0.05655, 0.3056, 0.05655, 0.3056, 0.05655, 0.3056, 0.05655, 0.3056, 0.05655, 0.3056, 0.05655, 0.3056, 0.05655, 0.3056, 0.05655, 0.3056, 0.05655, 0.3056, 0.05655, 0.3056, 0.05655, 0.3056, 0.05655, 0.3056, 0.05655, 0.3056, 0.05655, 0.3056, 0.05655, 0.3056, 0.05655, 0.3056, 0.05655, 0.3056, 0.05655, 0.3056, 0.05655, 0.3056, 0.05655, 0.3056, 0.05655, 0.3056, 0.05655, 0.3056, 0.05655, 0.3056, 0.05655, 0.3056, 0.05655, 0.3056, 0.05655, 0.3056, 0.05655, 0.3056, 0.05655, 0.3056, 0.05655, 0.3056, 0.05655, 0.3056, 0.05655, 0.3056, 0.05655, 0.3056, 0.05655, 0.3056, 0.05655, 0.3056, 0.05655, 0.3056, 0.05655, 0.3056, 0.05655, 0.3056, 0.05655, 0.3056, 0.05655, 0.3056, 0.05655, 0.3056, 0.05655, 0.3056, 0.05655, 0.3056, 0.05655, 0.3056, 0.05655, 0.3056, 0.05655, 0.3056, 0.05655, 0.3056, 0.05655, 0.3056, 0.05655, 0.3056, 0.05655, 0.3056, 0.05655, 0.3056, 0.05655, 0.3056, 0.05655, 0.3056, 0.05655, 0.3056, 0.05655, 0.3056, 0.05655, 0.3056, 0.05655, 0.3056, 0.05655, 0.3056, 0.05655, 0.3056, 0.05655, 0.3056, 0.05655, 0.3056, 0.05655, 0.3056, 0.05655, 0.3056, 0.05655, 0.3056, 0.05655, 0.3056, 0.05655, 0.3056, 0.05655, 0.3056, 0.05655, 0.3056, 0.05655, 0.3056, 0.05655, 0.3056, 0.05655, 0.3056, 0.05655, 0.3056, 0.05655, 0.3056, 0.05655, 0.3056, 0.05655, 0.3056, 0.05655, 0.3056, 0.05655, 0.3056, 0.05655, 0.3056, 0.05655, 0.3056, 0.05655, 0.3056, 0.05655, 0.3056, 0.05655, 0.3056, 0.05655, 0.3056, 0.05655, 0.3056, 0.05655, 0.3056, 0.05655, 0.3056, 0.05655, 0.3056, 0.05655, 0.3056, 0.05655, 0.3056, 0.05655, 0.3056, 0.05655, 0.3056, 0.05655, 0.3056, 0.05655, 0.3056, 0.05655, 0.3056, 0.05655, 0.3056, 0.05655, 0.3056, 0.05655, 0.3056, 0.05655, 0.3056, 0.05655, 0.3056, 0.05655, 0.3056, 0.05655, 0.3056, 0.05655, 0.3056, 0.05655, 0.3056, 0.05655, 0.3056, 0.05655, 0.3056, 0.05655, 0.3056, 0.05655, 0.3056, 0.05655, 0.3056, 0.05655, 0.3056, 0.05655, 0.3056, 0.05655, 0.3056, 0.05655, 0.3056, 0.05655, 0.3056, 0.05655, 0.3056, 0.05655, 0.3056, 0.05655, 0.3056, 0.05655, 0.3056, 0.05655, 0.3056, 0.05655, 0.3056, 0.05655, 0.3056, 0.05655, 0.3056, 0.05655, 0.3056, 0.05655, 0.3056, 0.05655, 0.3056, 0.05655, 0.3056, 0.05655, 0.3056, 0.05655, 0.3056, 0.05655, 0.3056, 0.05655, 0.3056, 0.05655, 0.3056, 0.05655, 0.3056, 0.05655, 0.3056, 0.05655, 0.3056, 0.05655, 0.3056, 0.05655, 0.3056, 0.05655, 0.3056, 0.05655, 0.3056, 0.05655, 0.3056, 0.05655, 0.3056, 0.05655, 0.3056, 0.05655, 0.3056, 0.05655, 0.3056, 0.05655, 0.3056, 0.05655, 0.3056, 0.05655, 0.3056, 0.05655, 0.3056, 0.05655, 0.3056, 0.05655, 0.3056, 0.05655, 0.3056, 0.05655, 0.3056, 0.05655, 0.3056, 0.05655, 0.3056, 0.05655, 0.3056, 0.05655, 0.3056, 0.05655, 0.3056, 0.05655, 0.3056, 0.05655, 0.3056, 0.05655, 0.3056, 0.05655, 0.3056, 0.05655, 0.3056, 0.05655, 0.3056, 0.05655, 0.3056, 0.05655, 0.3056, 0.05655, 0.3056, 0.05655, 0.3056, 0.05655, 0.3056, 0.05655, 0.3056, 0.05655, 0.3056, 0.05655, 0.3056, 0.05655, 0.3056, 0.05655, 0.3056, 0.05655, 0.3056, 0.05655, 0.3056, 0.05655, 0.3056, 0.05655, 0.3056, 0.05655, 0.3056, 0.05655, 0.3056, 0.05655, 0.3056, 0.05655, 0.3056, 0.05655, 0.3056, 0.05655, 0.3056, 0.05655, 0.3056, 0.05655, 0.3056, 0.05655, 0.3056, 0.05655, 0.3056, 0.05655, 0.3056, 0.05655, 0.3056, 0.05655, 0.3056, 0.05655, 0.3056, 0.05655, 0.3056, 0.05655, 0.3056, 0.05655, 0.3056, 0.05655, 0.3056, 0.05655, 0.4434, 0.05163, 0.4434, 0.05163, 0.4434, 0.05163, 0.4434, 0.05163, 0.4434, 0.05163, 0.4434, 0.05163, 0.4434, 0.05163, 0.4434, 0.05163, 0.4434, 0.05163, 0.4434, 0.05163, 0.4434, 0.05163, 0.4434, 0.05163, 0.4434, 0.05163, 0.4434, 0.05163, 0.4434, 0.05163, 0.4434, 0.05163, 0.4434, 0.05163, 0.4434, 0.05163, 0.4434, 0.05163, 0.4434, 0.05163, 0.4434, 0.05163, 0.4434, 0.05163, 0.4434, 0.05163, 0.4434, 0.05163, 0.4434, 0.05163, 0.4434, 0.05163, 0.4434, 0.05163, 0.4434, 0.05163, 0.4434, 0.05163, 0.4434, 0.05163, 0.4434, 0.05163, 0.4434, 0.05163, 0.4434, 0.05163, 0.4434, 0.05163, 0.4434, 0.05163, 0.4434, 0.05163, 0.4434, 0.05163, 0.4434, 0.05163, 0.4434, 0.05163, 0.4434, 0.05163, 0.4434, 0.05163, 0.4434, 0.05163, 0.4434, 0.05163, 0.4434, 0.05163, 0.4434, 0.05163, 0.4434, 0.05163, 0.4434, 0.05163, 0.4434, 0.05163, 0.4434, 0.05163, 0.4434, 0.05163, 0.4434, 0.05163, 0.4434, 0.05163, 0.4434, 0.05163, 0.4434, 0.05163, 0.4434, 0.05163, 0.4434, 0.05163, 0.4434, 0.05163, 0.4434, 0.05163, 0.4434, 0.05163, 0.4434, 0.05163, 0.4434, 0.05163, 0.4434, 0.05163, 0.4434, 0.05163, 0.4434, 0.05163, 0.4434, 0.05163, 0.4434, 0.05163, 0.4434, 0.05163, 0.4434, 0.05163, 0.4434, 0.05163, 0.4434, 0.05163, 0.4434, 0.05163, 0.4434, 0.05163, 0.4434, 0.05163, 0.4434, 0.05163, 0.4434, 0.05163, 0.4434, 0.05163, 0.4434, 0.05163, 0.4434, 0.05163, 0.4434, 0.05163, 0.4434, 0.05163, 0.4434, 0.05163, 0.4434, 0.05163, 0.4434, 0.05163, 0.4434, 0.05163, 0.4434, 0.05163, 0.4434, 0.05163, 0.4434, 0.05163, 0.4434, 0.05163, 0.4434, 0.05163, 0.4434, 0.05163, 0.4434, 0.05163, 0.4434, 0.05163, 0.4434, 0.05163, 0.4434, 0.05163, 0.4434, 0.05163, 0.4434, 0.05163, 0.4434, 0.05163, 0.4434, 0.05163, 0.4434, 0.05163, 0.4434, 0.05163, 0.4434, 0.05163, 0.4434, 0.05163, 0.4434, 0.05163, 0.4434, 0.05163, 0.4434, 0.05163, 0.4434, 0.05163, 0.4434, 0.05163, 0.4434, 0.05163, 0.4434, 0.05163, 0.4434, 0.05163, 0.4434, 0.05163, 0.4434, 0.05163, 0.4434, 0.05163, 0.4434, 0.05163, 0.4434, 0.05163, 0.4434, 0.05163, 0.4434, 0.05163, 0.4434, 0.05163, 0.4434, 0.05163, 0.4434, 0.05163, 0.4434, 0.05163, 0.4434, 0.05163, 0.4434, 0.05163, 0.4434, 0.05163, 0.4434, 0.05163, 0.4434, 0.05163, 0.4434, 0.05163, 0.4434, 0.05163, 0.4434, 0.05163, 0.4434, 0.05163, 0.4434, 0.05163, 0.4434, 0.05163, 0.4434, 0.05163, 0.4434, 0.05163, 0.4434, 0.05163, 0.4434, 0.05163, 0.4434, 0.05163, 0.4434, 0.05163, 0.4434, 0.05163, 0.4434, 0.05163, 0.4434, 0.05163, 0.4434, 0.05163, 0.4434, 0.05163, 0.4434, 0.05163, 0.4434, 0.05163, 0.4434, 0.05163, 0.4434, 0.05163, 0.4434, 0.05163, 0.4434, 0.05163, 0.4434, 0.05163, 0.4434, 0.05163, 0.4434, 0.05163, 0.4434, 0.05163, 0.4434, 0.05163, 0.4434, 0.05163, 0.4434, 0.05163, 0.4434, 0.05163, 0.4434, 0.05163, 0.4434, 0.05163, 0.4434, 0.05163, 0.4434, 0.05163, 0.4434, 0.05163, 0.4434, 0.05163, 0.4434, 0.05163, 0.4434, 0.05163, 0.4434, 0.05163, 0.4434, 0.05163, 0.4434, 0.05163, 0.4434, 0.05163, 0.4434, 0.05163, 0.4434, 0.05163, 0.4434, 0.05163, 0.4434, 0.05163, 0.4434, 0.05163, 0.4434, 0.05163, 0.4434, 0.05163, 0.4434, 0.05163, 0.4434, 0.05163, 0.4434, 0.05163, 0.4434, 0.05163, 0.4434, 0.05163, 0.4434, 0.05163, 0.4434, 0.05163, 0.4434, 0.05163, 0.4434, 0.05163, 0.4434, 0.05163, 0.4434, 0.05163, 0.4434, 0.05163, 0.4434, 0.05163, 0.4434, 0.05163, 0.4434, 0.05163, 0.4434, 0.05163, 0.4434, 0.05163, 0.4434, 0.05163, 0.4434, 0.05163, 0.4434, 0.05163, 0.4434, 0.05163, 0.4434, 0.05163, 0.4434, 0.05163, 0.4434, 0.05163, 0.4434, 0.05163, 0.4434, 0.05163, 0.4434, 0.05163, 0.4434, 0.05163, 0.4434, 0.05163, 0.4434, 0.05163, 0.4434, 0.05163, 0.4434, 0.05163, 0.4434, 0.05163, 0.4434, 0.05163, 0.4434, 0.05163, 0.4434, 0.05163, 0.4434, 0.05163, 0.4434, 0.05163, 0.4434, 0.05163, 0.4434, 0.05163, 0.4434, 0.05163, 0.4434, 0.05163, 0.4434, 0.05163, 0.4434, 0.05163, 0.4434, 0.05163, 0.4434, 0.05163, 0.4434, 0.05163, 0.4434, 0.05163, 0.4434, 0.05163, 0.4434, 0.05163, 0.4434, 0.05163, 0.4434, 0.05163, 0.4434, 0.05163, 0.4434, 0.05163, 0.4434, 0.05163, 0.4434, 0.05163, 0.4434, 0.05163, 0.4434, 0.05163, 0.4434, 0.05163, 0.4434, 0.05163, 0.4434, 0.05163, 0.4434, 0.05163, 0.4434, 0.05163, 0.4434, 0.05163, 0.4434, 0.05163, 0.4434, 0.05163, 0.4434, 0.05163, 0.4434, 0.05163, 0.4434, 0.05163, 0.4434, 0.05163, 0.4434, 0.05163, 0.4434, 0.05163, 0.4434, 0.05163, 0.4434, 0.05163, 0.4434, 0.05163, 0.4434, 0.05163, 0.4434, 0.05163, 0.4434, 0.05163, 0.4434, 0.05163, 0.4434, 0.05163, 0.4434, 0.05163, 0.4434, 0.05163, 0.4434, 0.05163, 0.4434, 0.05163, 0.4434, 0.05163, 0.4434, 0.05163, 0.4434, 0.05163, 0.4434, 0.05163, 0.4434, 0.05163, 0.4434, 0.05163, 0.4434, 0.05163, 0.4434, 0.05163, 0.4434, 0.05163, 0.4434, 0.05163, 0.4434, 0.05163, 0.4434, 0.05163, 0.4434, 0.05163, 0.4434, 0.05163, 0.4434, 0.05163, 0.4434, 0.05163, 0.4434, 0.05163, 0.4434, 0.05163, 0.4434, 0.05163, 0.4434, 0.05163, 0.4434, 0.05163, 0.4434, 0.05163, 0.4434, 0.05163, 0.4434, 0.05163, 0.4434, 0.05163, 0.4434, 0.05163, 0.4434, 0.05163, 0.4434, 0.05163, 0.4434, 0.05163, 0.4434, 0.05163, 0.4434, 0.05163, 0.4434, 0.05163, 0.4434, 0.05163, 0.4434, 0.05163, 0.4434, 0.05163, 0.4434, 0.05163, 0.4434, 0.05163, 0.4434, 0.05163, 0.4434, 0.05163, 0.4434, 0.05163, 0.4434, 0.05163, 0.4434, 0.05163, 0.4434, 0.05163, 0.4434, 0.05163, 0.4434, 0.05163, 0.4434, 0.05163, 0.4434, 0.05163, 0.4434, 0.05163, 0.4434, 0.05163, 0.4434, 0.05163, 0.4434, 0.05163, 0.4434, 0.05163, 0.4434, 0.05163, 0.4434, 0.05163, 0.4434, 0.05163, 0.4434, 0.05163, 0.4434, 0.05163, 0.4434, 0.05163, 0.4434, 0.05163, 0.4434, 0.05163, 0.4434, 0.05163, 0.4434, 0.05163, 0.4434, 0.05163, 0.4434, 0.05163, 0.4434, 0.05163, 0.4434, 0.05163, 0.4434, 0.05163, 0.4434, 0.05163, 0.4434, 0.05163, 0.4434, 0.05163, 0.4434, 0.05163, 0.4434, 0.05163, 0.4434, 0.05163, 0.4434, 0.05163, 0.4434, 0.05163, 0.4434, 0.05163, 0.4434, 0.05163, 0.4434, 0.05163, 0.4434, 0.05163, 0.4434, 0.05163])
me_icosphere_001.materials.append(mat_material)
me_icosphere_001.use_remesh_fix_poles = True
me_icosphere_001.use_remesh_preserve_attributes = False
me_icosphere_001.use_mirror_vertex_groups = False
me_icosphere_001.update()
me_icosphere_003 = bpy.data.meshes.new('Icosphere.003')
me_icosphere_003.from_pydata([(-1.774e-10, 1.006e-09, -1.0), (0.8039, -0.3921, -0.4472), (-0.1245, -0.8857, -0.4472), (-0.8808, -0.1553, -0.4472), (-0.4199, 0.7897, -0.4472), (0.6213, 0.6434, -0.4472), (0.4199, -0.7897, 0.4472), (-0.6213, -0.6434, 0.4472), (-0.8039, 0.3921, 0.4472), (0.1245, 0.8857, 0.4472), (0.8808, 0.1553, 0.4472), (-1.774e-10, 1.006e-09, 1.0)], [], [(0, 1, 2), (1, 0, 5), (0, 2, 3), (0, 3, 4), (0, 4, 5), (1, 5, 10), (2, 1, 6), (3, 2, 7), (4, 3, 8), (5, 4, 9), (1, 10, 6), (2, 6, 7), (3, 7, 8), (4, 8, 9), (5, 9, 10), (6, 10, 11), (7, 6, 11), (8, 7, 11), (9, 8, 11), (10, 9, 11)])
_uv = me_icosphere_003.uv_layers.new(name='UVMap')
_uv.uv.foreach_set('vector', [0.2145, 0.9154, 0.2145, 0.9154, 0.2145, 0.9154, 0.2145, 0.9154, 0.2145, 0.9154, 0.2145, 0.9154, 0.2145, 0.9154, 0.2145, 0.9154, 0.2145, 0.9154, 0.2145, 0.9154, 0.2145, 0.9154, 0.2145, 0.9154, 0.2145, 0.9154, 0.2145, 0.9154, 0.2145, 0.9154, 0.2145, 0.9154, 0.2145, 0.9154, 0.2145, 0.9154, 0.2145, 0.9154, 0.2145, 0.9154, 0.2145, 0.9154, 0.2145, 0.9154, 0.2145, 0.9154, 0.2145, 0.9154, 0.2145, 0.9154, 0.2145, 0.9154, 0.2145, 0.9154, 0.2145, 0.9154, 0.2145, 0.9154, 0.2145, 0.9154, 0.2145, 0.9154, 0.2145, 0.9154, 0.2145, 0.9154, 0.2145, 0.9154, 0.2145, 0.9154, 0.2145, 0.9154, 0.2145, 0.9154, 0.2145, 0.9154, 0.2145, 0.9154, 0.2145, 0.9154, 0.2145, 0.9154, 0.2145, 0.9154, 0.2145, 0.9154, 0.2145, 0.9154, 0.2145, 0.9154, 0.2145, 0.9154, 0.2145, 0.9154, 0.2145, 0.9154, 0.2145, 0.9154, 0.2145, 0.9154, 0.2145, 0.9154, 0.2145, 0.9154, 0.2145, 0.9154, 0.2145, 0.9154, 0.2145, 0.9154, 0.2145, 0.9154, 0.2145, 0.9154, 0.2145, 0.9154, 0.2145, 0.9154, 0.2145, 0.9154])
me_icosphere_003.materials.append(mat_material)
me_icosphere_003.use_remesh_fix_poles = True
me_icosphere_003.use_remesh_preserve_attributes = False
me_icosphere_003.use_mirror_vertex_groups = False
me_icosphere_003.update()
me_icosphere_004 = bpy.data.meshes.new('Icosphere.004')
me_icosphere_004.from_pydata([(-0.2588, -1.668e-08, -0.9659), (-0.3827, -0.8506, -0.3604), (0.5832, -0.5257, -0.6193), (0.5832, 0.5257, -0.6193), (-0.9797, -1.668e-08, -0.2005), (-0.3827, 0.8506, -0.3604), (-0.5832, 0.5257, 0.6193), (0.3827, 0.8506, 0.3604), (0.9797, -1.668e-08, 0.2005), (0.2588, -1.668e-08, 0.9659), (0.3827, -0.8506, 0.3604), (-0.5832, -0.5257, 0.6193)], [], [(0, 1, 4), (0, 2, 1), (2, 0, 3), (0, 5, 3), (0, 4, 5), (5, 4, 6), (3, 5, 7), (5, 6, 7), (3, 7, 8), (7, 6, 9), (8, 7, 9), (11, 10, 9), (10, 8, 9), (6, 11, 9), (4, 11, 6), (4, 1, 11), (1, 10, 11), (1, 2, 10), (2, 8, 10), (2, 3, 8)])
_uv = me_icosphere_004.uv_layers.new(name='UVMap')
_uv.uv.foreach_set('vector', [0.3524, 0.9203, 0.3524, 0.9203, 0.3524, 0.9203, 0.3524, 0.9203, 0.3524, 0.9203, 0.3524, 0.9203, 0.3524, 0.9203, 0.3524, 0.9203, 0.3524, 0.9203, 0.3524, 0.9203, 0.3524, 0.9203, 0.3524, 0.9203, 0.3524, 0.9203, 0.3524, 0.9203, 0.3524, 0.9203, 0.3524, 0.9203, 0.3524, 0.9203, 0.3524, 0.9203, 0.3524, 0.9203, 0.3524, 0.9203, 0.3524, 0.9203, 0.3524, 0.9203, 0.3524, 0.9203, 0.3524, 0.9203, 0.3524, 0.9203, 0.3524, 0.9203, 0.3524, 0.9203, 0.3524, 0.9203, 0.3524, 0.9203, 0.3524, 0.9203, 0.3524, 0.9203, 0.3524, 0.9203, 0.3524, 0.9203, 0.3524, 0.9203, 0.3524, 0.9203, 0.3524, 0.9203, 0.3524, 0.9203, 0.3524, 0.9203, 0.3524, 0.9203, 0.3524, 0.9203, 0.3524, 0.9203, 0.3524, 0.9203, 0.3524, 0.9203, 0.3524, 0.9203, 0.3524, 0.9203, 0.3524, 0.9203, 0.3524, 0.9203, 0.3524, 0.9203, 0.3524, 0.9203, 0.3524, 0.9203, 0.3524, 0.9203, 0.3524, 0.9203, 0.3524, 0.9203, 0.3524, 0.9203, 0.3524, 0.9203, 0.3524, 0.9203, 0.3524, 0.9203, 0.3524, 0.9203, 0.3524, 0.9203, 0.3524, 0.9203])
me_icosphere_004.materials.append(mat_material)
me_icosphere_004.use_remesh_fix_poles = True
me_icosphere_004.use_remesh_preserve_attributes = False
me_icosphere_004.use_mirror_vertex_groups = False
me_icosphere_004.update()
me_icosphere_005 = bpy.data.meshes.new('Icosphere.005')
me_icosphere_005.from_pydata([(-5.706e-09, 0.342, -0.9397), (-0.2764, -0.6464, -0.7112), (0.7236, -0.3411, -0.6001), (0.7236, 0.647, -0.2404), (-0.8944, 0.153, -0.4202), (-0.2764, 0.9523, -0.1293), (-0.7236, 0.3411, 0.6001), (0.2764, 0.6464, 0.7112), (0.8944, -0.153, 0.4202), (-5.706e-09, -0.342, 0.9397), (0.2764, -0.9523, 0.1293), (-0.7236, -0.647, 0.2404)], [], [(0, 1, 4), (0, 2, 1), (2, 0, 3), (0, 5, 3), (0, 4, 5), (5, 4, 6), (3, 5, 7), (5, 6, 7), (3, 7, 8), (7, 6, 9), (8, 7, 9), (11, 10, 9), (10, 8, 9), (6, 11, 9), (4, 11, 6), (4, 1, 11), (1, 10, 11), (1, 2, 10), (2, 8, 10), (2, 3, 8)])
_uv = me_icosphere_005.uv_layers.new(name='UVMap')
_uv.uv.foreach_set('vector', [0.1309, 0.5659, 0.1309, 0.5659, 0.1309, 0.5659, 0.1309, 0.5659, 0.1309, 0.5659, 0.1309, 0.5659, 0.1309, 0.5659, 0.1309, 0.5659, 0.1309, 0.5659, 0.1309, 0.5659, 0.1309, 0.5659, 0.1309, 0.5659, 0.1309, 0.5659, 0.1309, 0.5659, 0.1309, 0.5659, 0.1309, 0.5659, 0.1309, 0.5659, 0.1309, 0.5659, 0.1309, 0.5659, 0.1309, 0.5659, 0.1309, 0.5659, 0.1309, 0.5659, 0.1309, 0.5659, 0.1309, 0.5659, 0.1309, 0.5659, 0.1309, 0.5659, 0.1309, 0.5659, 0.1309, 0.5659, 0.1309, 0.5659, 0.1309, 0.5659, 0.1309, 0.5659, 0.1309, 0.5659, 0.1309, 0.5659, 0.1309, 0.5659, 0.1309, 0.5659, 0.1309, 0.5659, 0.1309, 0.5659, 0.1309, 0.5659, 0.1309, 0.5659, 0.1309, 0.5659, 0.1309, 0.5659, 0.1309, 0.5659, 0.1309, 0.5659, 0.1309, 0.5659, 0.1309, 0.5659, 0.1309, 0.5659, 0.1309, 0.5659, 0.1309, 0.5659, 0.1309, 0.5659, 0.1309, 0.5659, 0.1309, 0.5659, 0.1309, 0.5659, 0.1309, 0.5659, 0.1309, 0.5659, 0.1309, 0.5659, 0.1309, 0.5659, 0.1309, 0.5659, 0.1309, 0.5659, 0.1309, 0.5659, 0.1309, 0.5659])
me_icosphere_005.materials.append(mat_material)
me_icosphere_005.use_remesh_fix_poles = True
me_icosphere_005.use_remesh_preserve_attributes = False
me_icosphere_005.use_mirror_vertex_groups = False
me_icosphere_005.update()
me_icosphere_006 = bpy.data.meshes.new('Icosphere.006')
me_icosphere_006.from_pydata([(-2.621e-09, -1.304e-08, -1.0), (-0.2012, -0.8715, -0.4472), (0.7667, -0.4607, -0.4472), (0.675, 0.5868, -0.4472), (-0.891, -0.07795, -0.4472), (-0.3495, 0.8233, -0.4472), (-0.7667, 0.4607, 0.4472), (0.2012, 0.8715, 0.4472), (0.891, 0.07795, 0.4472), (-2.621e-09, -1.304e-08, 1.0), (0.3495, -0.8233, 0.4472), (-0.675, -0.5868, 0.4472)], [], [(0, 1, 4), (0, 2, 1), (2, 0, 3), (0, 5, 3), (0, 4, 5), (5, 4, 6), (3, 5, 7), (5, 6, 7), (3, 7, 8), (7, 6, 9), (8, 7, 9), (11, 10, 9), (10, 8, 9), (6, 11, 9), (4, 11, 6), (4, 1, 11), (1, 10, 11), (1, 2, 10), (2, 8, 10), (2, 3, 8)])
_uv = me_icosphere_006.uv_layers.new(name='UVMap')
_uv.uv.foreach_set('vector', [0.6624, 0.6742, 0.6624, 0.6742, 0.6624, 0.6742, 0.6624, 0.6742, 0.6624, 0.6742, 0.6624, 0.6742, 0.6624, 0.6742, 0.6624, 0.6742, 0.6624, 0.6742, 0.6624, 0.6742, 0.6624, 0.6742, 0.6624, 0.6742, 0.6624, 0.6742, 0.6624, 0.6742, 0.6624, 0.6742, 0.6624, 0.6742, 0.6624, 0.6742, 0.6624, 0.6742, 0.6624, 0.6742, 0.6624, 0.6742, 0.6624, 0.6742, 0.6624, 0.6742, 0.6624, 0.6742, 0.6624, 0.6742, 0.6624, 0.6742, 0.6624, 0.6742, 0.6624, 0.6742, 0.6624, 0.6742, 0.6624, 0.6742, 0.6624, 0.6742, 0.6624, 0.6742, 0.6624, 0.6742, 0.6624, 0.6742, 0.6624, 0.6742, 0.6624, 0.6742, 0.6624, 0.6742, 0.6624, 0.6742, 0.6624, 0.6742, 0.6624, 0.6742, 0.6624, 0.6742, 0.6624, 0.6742, 0.6624, 0.6742, 0.6624, 0.6742, 0.6624, 0.6742, 0.6624, 0.6742, 0.6624, 0.6742, 0.6624, 0.6742, 0.6624, 0.6742, 0.6624, 0.6742, 0.6624, 0.6742, 0.6624, 0.6742, 0.6624, 0.6742, 0.6624, 0.6742, 0.6624, 0.6742, 0.6624, 0.6742, 0.6624, 0.6742, 0.6624, 0.6742, 0.6624, 0.6742, 0.6624, 0.6742, 0.6624, 0.6742])
me_icosphere_006.materials.append(mat_material)
me_icosphere_006.use_remesh_fix_poles = True
me_icosphere_006.use_remesh_preserve_attributes = False
me_icosphere_006.use_mirror_vertex_groups = False
me_icosphere_006.update()
me_icosphere_007 = bpy.data.meshes.new('Icosphere.007')
me_icosphere_007.from_pydata([(-3.747e-09, 0.2588, -0.9659), (-0.2764, -0.7059, -0.6521), (0.7236, -0.3921, -0.568), (0.7236, 0.6236, -0.2959), (-0.8944, 0.1157, -0.432), (-0.2764, 0.9374, -0.2118), (-0.7236, 0.3921, 0.568), (0.2764, 0.7059, 0.6521), (0.8944, -0.1157, 0.432), (-3.747e-09, -0.2588, 0.9659), (0.2764, -0.9374, 0.2118), (-0.7236, -0.6236, 0.2959)], [], [(0, 1, 4), (0, 2, 1), (2, 0, 3), (0, 5, 3), (0, 4, 5), (5, 4, 6), (3, 5, 7), (5, 6, 7), (3, 7, 8), (7, 6, 9), (8, 7, 9), (11, 10, 9), (10, 8, 9), (6, 11, 9), (4, 11, 6), (4, 1, 11), (1, 10, 11), (1, 2, 10), (2, 8, 10), (2, 3, 8)])
_uv = me_icosphere_007.uv_layers.new(name='UVMap')
_uv.uv.foreach_set('vector', [0.5345, 0.9203, 0.5345, 0.9203, 0.5345, 0.9203, 0.5345, 0.9203, 0.5345, 0.9203, 0.5345, 0.9203, 0.5345, 0.9203, 0.5345, 0.9203, 0.5345, 0.9203, 0.5345, 0.9203, 0.5345, 0.9203, 0.5345, 0.9203, 0.5345, 0.9203, 0.5345, 0.9203, 0.5345, 0.9203, 0.5345, 0.9203, 0.5345, 0.9203, 0.5345, 0.9203, 0.5345, 0.9203, 0.5345, 0.9203, 0.5345, 0.9203, 0.5345, 0.9203, 0.5345, 0.9203, 0.5345, 0.9203, 0.5345, 0.9203, 0.5345, 0.9203, 0.5345, 0.9203, 0.5345, 0.9203, 0.5345, 0.9203, 0.5345, 0.9203, 0.5345, 0.9203, 0.5345, 0.9203, 0.5345, 0.9203, 0.5345, 0.9203, 0.5345, 0.9203, 0.5345, 0.9203, 0.5345, 0.9203, 0.5345, 0.9203, 0.5345, 0.9203, 0.5345, 0.9203, 0.5345, 0.9203, 0.5345, 0.9203, 0.5345, 0.9203, 0.5345, 0.9203, 0.5345, 0.9203, 0.5345, 0.9203, 0.5345, 0.9203, 0.5345, 0.9203, 0.5345, 0.9203, 0.5345, 0.9203, 0.5345, 0.9203, 0.5345, 0.9203, 0.5345, 0.9203, 0.5345, 0.9203, 0.5345, 0.9203, 0.5345, 0.9203, 0.5345, 0.9203, 0.5345, 0.9203, 0.5345, 0.9203, 0.5345, 0.9203])
me_icosphere_007.materials.append(mat_material)
me_icosphere_007.use_remesh_fix_poles = True
me_icosphere_007.use_remesh_preserve_attributes = False
me_icosphere_007.use_mirror_vertex_groups = False
me_icosphere_007.update()
me_icosphere_008 = bpy.data.meshes.new('Icosphere.008')
me_icosphere_008.from_pydata([(-9.413e-09, -2.001e-09, -1.0), (-0.09349, -0.8895, -0.4472), (0.8171, -0.3638, -0.4472), (0.5985, 0.6647, -0.4472), (-0.8749, -0.186, -0.4472), (-0.4472, 0.7746, -0.4472), (-0.8171, 0.3638, 0.4472), (0.09349, 0.8895, 0.4472), (0.8749, 0.186, 0.4472), (-9.413e-09, -2.001e-09, 1.0), (0.4472, -0.7746, 0.4472), (-0.5985, -0.6647, 0.4472)], [], [(0, 1, 4), (0, 2, 1), (2, 0, 3), (0, 5, 3), (0, 4, 5), (5, 4, 6), (3, 5, 7), (5, 6, 7), (3, 7, 8), (7, 6, 9), (8, 7, 9), (11, 10, 9), (10, 8, 9), (6, 11, 9), (4, 11, 6), (4, 1, 11), (1, 10, 11), (1, 2, 10), (2, 8, 10), (2, 3, 8)])
_uv = me_icosphere_008.uv_layers.new(name='UVMap')
_uv.uv.foreach_set('vector', [0.5345, 0.9203, 0.5345, 0.9203, 0.5345, 0.9203, 0.5345, 0.9203, 0.5345, 0.9203, 0.5345, 0.9203, 0.5345, 0.9203, 0.5345, 0.9203, 0.5345, 0.9203, 0.5345, 0.9203, 0.5345, 0.9203, 0.5345, 0.9203, 0.5345, 0.9203, 0.5345, 0.9203, 0.5345, 0.9203, 0.5345, 0.9203, 0.5345, 0.9203, 0.5345, 0.9203, 0.5345, 0.9203, 0.5345, 0.9203, 0.5345, 0.9203, 0.5345, 0.9203, 0.5345, 0.9203, 0.5345, 0.9203, 0.5345, 0.9203, 0.5345, 0.9203, 0.5345, 0.9203, 0.5345, 0.9203, 0.5345, 0.9203, 0.5345, 0.9203, 0.5345, 0.9203, 0.5345, 0.9203, 0.5345, 0.9203, 0.5345, 0.9203, 0.5345, 0.9203, 0.5345, 0.9203, 0.5345, 0.9203, 0.5345, 0.9203, 0.5345, 0.9203, 0.5345, 0.9203, 0.5345, 0.9203, 0.5345, 0.9203, 0.5345, 0.9203, 0.5345, 0.9203, 0.5345, 0.9203, 0.5345, 0.9203, 0.5345, 0.9203, 0.5345, 0.9203, 0.5345, 0.9203, 0.5345, 0.9203, 0.5345, 0.9203, 0.5345, 0.9203, 0.5345, 0.9203, 0.5345, 0.9203, 0.5345, 0.9203, 0.5345, 0.9203, 0.5345, 0.9203, 0.5345, 0.9203, 0.5345, 0.9203, 0.5345, 0.9203])
me_icosphere_008.materials.append(mat_material)
me_icosphere_008.use_remesh_fix_poles = True
me_icosphere_008.use_remesh_preserve_attributes = False
me_icosphere_008.use_mirror_vertex_groups = False
me_icosphere_008.update()

# ---- objects
ob_empty = bpy.data.objects.new('Empty', None)
ob_sub = bpy.data.objects.new('Sub', me_cylinder_001)
ob_propeller = bpy.data.objects.new('Propeller', me_cylinder_002)
ob_smallbubble = bpy.data.objects.new('SmallBubble', me_sphere)
ob_mediumbubble = bpy.data.objects.new('MediumBubble', me_sphere_001)
ob_mine = bpy.data.objects.new('Mine', me_icosphere_001)
ob_explosion_00 = bpy.data.objects.new('Explosion.00', me_icosphere_003)
ob_explosion_01 = bpy.data.objects.new('Explosion.01', me_icosphere_004)
ob_explosion_02 = bpy.data.objects.new('Explosion.02', me_icosphere_005)
ob_explosion_03 = bpy.data.objects.new('Explosion.03', me_icosphere_006)
ob_explosion_04 = bpy.data.objects.new('Explosion.04', me_icosphere_007)
ob_explosion_05 = bpy.data.objects.new('Explosion.05', me_icosphere_008)

# ---- transforms, parenting, visibility, modifiers, constraints
ob_empty.location = (-0.1356, -3.281e-08, 0.4883)
ob_empty.rotation_euler = (1.571, -0.0, -0.0)
ob_empty.scale = (1.385, 1.385, 2.477e-07)
ob_empty.empty_display_type = 'IMAGE'
ob_empty.empty_display_size = 5.0
ob_empty.use_empty_image_alpha = True
ob_empty.color = (1.0, 1.0, 1.0, 0.2841)
ob_empty.lineart.crease_threshold = 0.0
ob_sub.location = (0.0, 0.0, 0.0)
ob_sub.lineart.crease_threshold = 0.0
ob_propeller.location = (0.0, 0.0, 0.0)
ob_propeller.lineart.crease_threshold = 0.0
ob_smallbubble.location = (0.0, 0.0, 0.0)
ob_smallbubble.lineart.crease_threshold = 0.0
ob_mediumbubble.location = (0.0, 0.0, 0.0)
ob_mediumbubble.lineart.crease_threshold = 0.0
ob_mine.location = (0.0, 0.0, 0.0)
ob_mine.lineart.crease_threshold = 0.0
ob_explosion_00.location = (0.0, 0.0, 0.0)
ob_explosion_00.lineart.crease_threshold = 0.0
ob_explosion_01.location = (0.0, 0.0, 0.0)
ob_explosion_01.lineart.crease_threshold = 0.0
ob_explosion_02.location = (0.0, 0.0, 0.0)
ob_explosion_02.lineart.crease_threshold = 0.0
ob_explosion_03.location = (0.0, 0.0, 0.0)
ob_explosion_03.lineart.crease_threshold = 0.0
ob_explosion_04.location = (0.0, 0.0, 0.0)
ob_explosion_04.lineart.crease_threshold = 0.0
ob_explosion_05.location = (0.0, 0.0, 0.0)
ob_explosion_05.lineart.crease_threshold = 0.0

# ---- collection membership
col_collection.objects.link(ob_empty)
col_collection.objects.link(ob_sub)
col_collection.objects.link(ob_propeller)
col_collection.objects.link(ob_smallbubble)
col_collection.objects.link(ob_mediumbubble)
col_collection.objects.link(ob_mine)
col_collection.objects.link(ob_explosion_00)
col_collection.objects.link(ob_explosion_01)
col_collection.objects.link(ob_explosion_02)
col_collection.objects.link(ob_explosion_03)
col_collection.objects.link(ob_explosion_04)
col_collection.objects.link(ob_explosion_05)

# ---- scene / render settings (as saved in the file)
scene.frame_start = 1; scene.frame_end = 250; scene.frame_set(35)
scene.render.engine = 'BLENDER_EEVEE_NEXT'
scene.cycles.use_denoising = False
scene.cycles.samples = 128
scene.cycles.sampling_pattern = 'TABULATED_SOBOL'
scene.cycles.use_adaptive_sampling = False
scene.cycles.use_light_tree = False
scene.view_settings.view_transform = 'Filmic'
bpy.context.view_layer.update()

# ---- added for rendering (the .blend has no active camera and no usable light): camera, sun
cam_auto = bpy.data.cameras.new('AutoCamera')
cam_auto.lens = 50.0
cam_auto.sensor_width = 36.0
cam_auto.clip_end = 1000.0
ob_auto_camera = bpy.data.objects.new('AutoCamera', cam_auto)
scene.collection.objects.link(ob_auto_camera)
ob_auto_camera.location = (8.45826, -10.1955, 7.31673)
ob_auto_camera.rotation_euler = (1.09748, -7.21219e-08, 0.694738)
scene.camera = ob_auto_camera
light_auto_sun = bpy.data.lights.new('AutoSun', 'SUN')
light_auto_sun.energy = 3.0
light_auto_sun.angle = 0.0523599
ob_auto_sun = bpy.data.objects.new('AutoSun', light_auto_sun)
scene.collection.objects.link(ob_auto_sun)
ob_auto_sun.rotation_euler = (0.872665, 0.174533, 0.523599)
bpy.context.view_layer.update()
